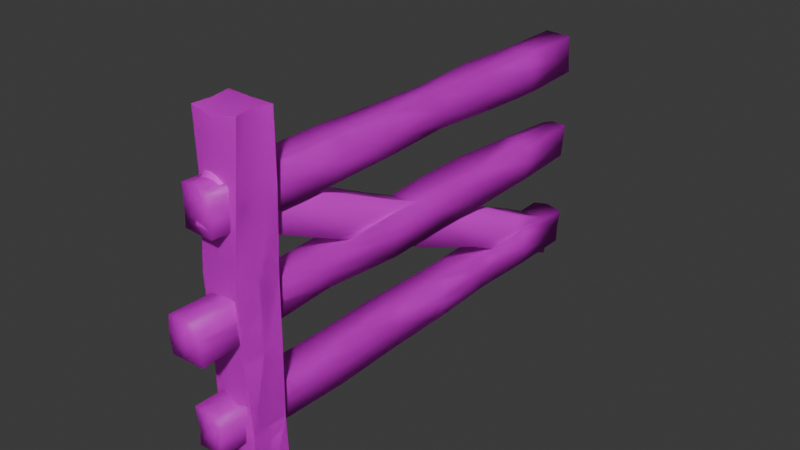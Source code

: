 # Source: cercas.blend  (saved by Blender 5.0.118; exported with 4.5.12 LTS)
import bpy
from mathutils import Matrix  # noqa: F401  (used for matrix-valued properties, if any)

bpy.ops.wm.read_factory_settings(use_empty=True)
scene = bpy.context.scene
scene.name = 'Scene'

# ---- collections
col_collection = bpy.data.collections.new('Collection'); scene.collection.children.link(col_collection)

# ---- images (referenced by path relative to the original .blend; pixels are not part of the script)
import os
ASSET_DIR = os.environ.get("B2B_ASSET_DIR", "")  # directory of the original .blend (textures are referenced by path, not embedded)
HERE = os.path.dirname(os.path.abspath(__file__))  # packed textures are extracted next to this script under _unpacked/

def load_image(name, relpath, width, height, colorspace="sRGB"):
    """Load a texture the original file referenced (path relative to the .blend, or extracted next to this script)."""
    p = next((c for c in (os.path.join(HERE, relpath), os.path.join(ASSET_DIR, relpath)) if relpath and os.path.exists(c)), "")
    if p:
        img = bpy.data.images.load(p, check_existing=True)
        img.name = name
    else:  # same state as the original file: an image datablock whose file is absent (Cycles renders it pink)
        img = bpy.data.images.new(name, width, height)
        img.source = "FILE"
        img.filepath = "//" + (relpath or name)
    img.colorspace_settings.name = colorspace
    return img
img_pinheiro_pixel_art_small__2__png = load_image('pinheiro_pixel_art_small (2).png', 'pinheiro_pixel_art_small (2).png', 1024, 1024, 'sRGB')

# ---- materials (node trees are filled in below, after node groups)
mat_material_001 = bpy.data.materials.new('Material.001')

# ---- material node trees
mat_material_001.use_nodes = True; mat_material_001.node_tree.nodes.clear()
_N = mat_material_001.node_tree.nodes; _L = mat_material_001.node_tree.links
n0 = _N.new('ShaderNodeBsdfPrincipled'); n0.name = 'Principled BSDF'; n0.location = (-200, 100)
n1 = _N.new('ShaderNodeOutputMaterial'); n1.name = 'Material Output'; n1.location = (200, 100)
n2 = _N.new('ShaderNodeTexImage'); n2.name = 'Image Texture'; n2.location = (-490, 80)
n2.image = img_pinheiro_pixel_art_small__2__png
_L.new(n0.outputs[0], n1.inputs[0])
_L.new(n2.outputs[0], n0.inputs[0])
n1.is_active_output = True

# ---- world
world_world = bpy.data.worlds.new('World'); scene.world = world_world
world_world.use_nodes = True; world_world.node_tree.nodes.clear()
_N = world_world.node_tree.nodes; _L = world_world.node_tree.links
n0 = _N.new('ShaderNodeOutputWorld'); n0.name = 'World Output'; n0.location = (200, 100)
n1 = _N.new('ShaderNodeBackground'); n1.name = 'Background'; n1.location = (-200, 100)
n1.inputs[0].default_value = (0.05088, 0.05088, 0.05088, 1.0)
_L.new(n1.outputs[0], n0.inputs[0])
n0.is_active_output = True
world_world.color = (0.05088, 0.05088, 0.05088)
world_world.sun_shadow_jitter_overblur = 0.0

# ---- meshes
me_cube_001 = bpy.data.meshes.new('Cube.001')
me_cube_001.from_pydata([(-0.4888, -5.357, -0.005597), (0.02302, -5.468, 0.0003071), (0.5597, -5.424, -0.03764), (-0.5573, -4.825, -0.02549), (-0.06074, -4.848, -0.058), (0.4434, -4.926, 0.04848), (-0.549, -4.411, -0.08745), (-0.01016, -4.415, -0.01465), (0.5216, -4.444, 0.0468), (-0.5045, -5.35, 1.648), (0.02699, -5.474, 1.643), (0.5112, -5.37, 1.644), (-0.505, -4.894, 1.655), (0.5167, -4.908, 1.658), (-0.5211, -4.382, 1.633), (0.007544, -4.48, 1.585), (0.5086, -4.493, 1.61), (-0.4607, -5.407, 3.347), (-0.05145, -5.368, 3.355), (0.4549, -5.444, 3.344), (-0.4688, -4.87, 3.345), (0.4269, -4.892, 3.248), (-0.5138, -4.43, 3.364), (0.02769, -4.454, 3.29), (0.5811, -4.534, 3.346), (-0.5094, -5.447, 5.029), (0.003106, -5.444, 5.022), (0.4361, -5.478, 5.073), (-0.5147, -4.966, 5.035), (0.5484, -4.997, 4.991), (-0.5039, -4.498, 4.996), (-0.04397, -4.555, 4.983), (0.5463, -4.487, 4.916), (-0.442, -5.377, 6.735), (-0.007278, -5.457, 6.667), (0.5167, -5.404, 6.719), (-0.4966, -4.971, 6.665), (0.4428, -4.98, 6.654), (-0.5088, -4.535, 6.628), (-0.0001602, -4.497, 6.657), (0.5701, -4.429, 6.716), (-0.5024, -5.368, 8.373), (0.03685, -5.412, 8.291), (0.5792, -5.312, 8.39), (-0.4309, -4.942, 8.398), (0.03816, -4.905, 8.396), (0.4444, -4.862, 8.346), (-0.5469, -4.45, 8.385), (0.0007371, -4.423, 8.351), (0.5795, -4.431, 8.357), (-0.3283, 5.853, 6.107), (-0.04857, 5.782, 6.036), (0.3492, 5.87, 6.134), (-0.4053, 5.853, 6.599), (0.0524, 5.842, 6.566), (0.3496, 5.817, 6.5), (-0.3674, 5.891, 7.045), (-0.05349, 5.877, 7.037), (0.3189, 5.82, 7.043), (-0.3516, 4.183, 6.134), (-0.0009963, 4.18, 6.112), (0.3925, 4.199, 6.08), (-0.3381, 4.172, 6.58), (0.3413, 4.177, 6.595), (-0.3505, 4.188, 7.039), (-0.02716, 4.186, 7.059), (0.2927, 4.17, 7.056), (-0.3594, 2.508, 6.129), (0.02647, 2.507, 6.165), (0.3428, 2.512, 6.11), (-0.3824, 2.554, 6.6), (0.3385, 2.494, 6.577), (-0.3463, 2.483, 7.092), (-0.01919, 2.499, 7.044), (0.3283, 2.473, 7.043), (-0.3367, 0.8422, 6.109), (0.05928, 0.7345, 6.112), (0.2641, 0.7927, 6.17), (-0.3194, 0.8241, 6.56), (0.3467, 0.8404, 6.593), (-0.3505, 0.8308, 7.006), (-0.0002699, 0.806, 7.088), (0.3443, 0.8052, 7.06), (-0.3535, -0.8167, 6.143), (-0.002617, -0.8435, 6.084), (0.3679, -0.7991, 6.163), (-0.3228, -0.874, 6.584), (0.3194, -0.857, 6.551), (-0.4005, -0.8257, 7.009), (-0.001138, -0.847, 7.062), (0.3422, -0.8327, 7.068), (-0.3043, -2.491, 6.151), (-0.0207, -2.478, 6.109), (0.3829, -2.62, 6.138), (-0.4206, -2.55, 6.551), (0.376, -2.571, 6.507), (-0.3401, -2.559, 7.096), (-0.03286, -2.479, 7.064), (0.2796, -2.585, 7.081), (-0.3716, -4.104, 6.125), (0.004715, -4.186, 6.123), (0.3644, -4.2, 6.116), (-0.3431, -4.182, 6.583), (0.3464, -4.176, 6.592), (-0.3616, -4.162, 7.061), (0.01041, -4.214, 7.075), (0.2401, -4.164, 7.031), (-0.3703, -5.854, 6.165), (0.008127, -5.84, 6.129), (0.3263, -5.858, 6.132), (-0.3472, -5.857, 6.586), (0.1117, -5.848, 6.589), (0.369, -5.858, 6.621), (-0.4007, -5.826, 7.063), (0.01259, -5.831, 7.114), (0.3702, -5.922, 7.059), (-0.2995, 5.853, 3.74), (-0.01652, 5.859, 3.702), (0.2892, 5.868, 3.847), (-0.3491, 5.894, 4.202), (-0.009827, 5.853, 4.229), (0.3376, 5.834, 4.216), (-0.2656, 5.823, 4.64), (-0.02705, 5.897, 4.703), (0.359, 5.851, 4.706), (-0.441, 4.224, 3.772), (0.01765, 4.149, 3.817), (0.3465, 4.173, 3.797), (-0.3391, 4.191, 4.227), (0.3533, 4.097, 4.241), (-0.3503, 4.174, 4.702), (-0.05378, 4.21, 4.746), (0.3399, 4.164, 4.688), (-0.3332, 2.525, 3.751), (-0.01898, 2.44, 3.796), (0.3555, 2.532, 3.771), (-0.3539, 2.499, 4.285), (0.3195, 2.576, 4.319), (-0.4269, 2.449, 4.76), (0.09215, 2.567, 4.672), (0.3416, 2.532, 4.705), (-0.3912, 0.8503, 3.788), (0.07156, 0.8353, 3.843), (0.3444, 0.8327, 3.76), (-0.3624, 0.8246, 4.238), (0.3279, 0.8005, 4.278), (-0.4046, 0.921, 4.759), (0.04438, 0.9031, 4.674), (0.3164, 0.8414, 4.698), (-0.3528, -0.8939, 3.759), (-1.251e-05, -0.8844, 3.76), (0.3557, -0.8453, 3.708), (-0.3493, -0.8888, 4.23), (0.3345, -0.8305, 4.146), (-0.2585, -0.9309, 4.749), (0.03084, -0.7818, 4.659), (0.3464, -0.7942, 4.763), (-0.3881, -2.812, 3.856), (-0.002473, -2.743, 3.673), (0.2383, -2.792, 3.781), (-0.3706, -2.774, 4.169), (0.3488, -2.759, 4.227), (-0.3473, -2.78, 4.662), (0.01388, -2.81, 4.705), (0.3723, -2.868, 4.664), (-0.3812, -4.597, 3.746), (0.005484, -4.647, 3.775), (0.3716, -4.642, 3.791), (-0.3749, -4.656, 4.233), (0.3728, -4.617, 4.258), (-0.2698, -4.61, 4.655), (0.01823, -4.631, 4.703), (0.3451, -4.661, 4.705), (-0.3537, -6.44, 3.761), (0.02587, -6.457, 3.792), (0.4197, -6.406, 3.74), (-0.3517, -6.489, 4.279), (0.002721, -6.502, 4.24), (0.3349, -6.408, 4.263), (-0.3547, -6.447, 4.634), (0.01352, -6.485, 4.674), (0.3312, -6.484, 4.697), (-0.3018, 5.767, 1.424), (-0.01628, 5.807, 1.4), (0.3367, 5.847, 1.388), (-0.3171, 5.78, 1.84), (-0.0619, 5.874, 1.922), (0.3508, 5.847, 1.881), (-0.3838, 5.814, 2.309), (-0.05083, 5.931, 2.325), (0.3878, 5.896, 2.259), (-0.3253, 4.114, 1.323), (0.007418, 4.23, 1.322), (0.349, 4.179, 1.399), (-0.3486, 4.181, 1.869), (0.3777, 4.261, 1.821), (-0.3313, 4.169, 2.329), (-0.01233, 4.18, 2.318), (0.3263, 4.204, 2.365), (-0.3402, 2.495, 1.399), (-0.005803, 2.507, 1.389), (0.3165, 2.532, 1.427), (-0.4229, 2.524, 1.795), (0.3486, 2.538, 1.878), (-0.3396, 2.507, 2.355), (0.04438, 2.49, 2.283), (0.4427, 2.444, 2.328), (-0.3519, 0.8762, 1.413), (-0.001625, 0.835, 1.394), (0.352, 0.8259, 1.388), (-0.3519, 0.8345, 1.872), (0.4351, 0.8835, 1.817), (-0.3468, 0.8336, 2.34), (0.00409, 0.8514, 2.329), (0.3328, 0.8338, 2.384), (-0.3889, -0.9082, 1.394), (0.005955, -0.7583, 1.438), (0.3438, -0.9479, 1.381), (-0.3544, -0.8665, 1.899), (0.3149, -0.7799, 1.923), (-0.4255, -0.8874, 2.325), (-0.000184, -0.8567, 2.343), (0.3095, -0.832, 2.346), (-0.4189, -2.603, 1.333), (-0.03904, -2.634, 1.452), (0.3906, -2.649, 1.382), (-0.3506, -2.595, 1.87), (0.3248, -2.595, 1.881), (-0.3535, -2.568, 2.35), (0.041, -2.546, 2.322), (0.3107, -2.585, 2.355), (-0.3093, -4.433, 1.415), (0.01043, -4.464, 1.443), (0.3407, -4.369, 1.395), (-0.3534, -4.338, 1.869), (0.3447, -4.359, 1.853), (-0.3161, -4.315, 2.4), (0.01799, -4.436, 2.282), (0.3855, -4.346, 2.357), (-0.331, -6.047, 1.419), (0.07219, -6.077, 1.485), (0.2889, -6.053, 1.413), (-0.2755, -6.055, 1.878), (0.04865, -6.093, 1.899), (0.3146, -6.062, 1.805), (-0.357, -6.069, 2.353), (2.316e-05, -6.072, 2.343), (0.4436, -6.106, 2.322)], [], [(0, 3, 4, 1), (1, 4, 5, 2), (3, 6, 7, 4), (4, 7, 8, 5), (0, 1, 10, 9), (1, 2, 11, 10), (9, 10, 18, 17), (10, 11, 19, 18), (17, 18, 26, 25), (18, 19, 27, 26), (25, 26, 34, 33), (26, 27, 35, 34), (33, 34, 42, 41), (34, 35, 43, 42), (41, 42, 45, 44), (42, 43, 46, 45), (44, 45, 48, 47), (45, 46, 49, 48), (6, 14, 15, 7), (7, 15, 16, 8), (14, 22, 23, 15), (15, 23, 24, 16), (22, 30, 31, 23), (23, 31, 32, 24), (30, 38, 39, 31), (31, 39, 40, 32), (38, 47, 48, 39), (39, 48, 49, 40), (0, 9, 12, 3), (3, 12, 14, 6), (9, 17, 20, 12), (12, 20, 22, 14), (17, 25, 28, 20), (20, 28, 30, 22), (25, 33, 36, 28), (28, 36, 38, 30), (33, 41, 44, 36), (36, 44, 47, 38), (2, 5, 13, 11), (5, 8, 16, 13), (11, 13, 21, 19), (13, 16, 24, 21), (19, 21, 29, 27), (21, 24, 32, 29), (27, 29, 37, 35), (29, 32, 40, 37), (35, 37, 46, 43), (37, 40, 49, 46), (50, 53, 54, 51), (51, 54, 55, 52), (53, 56, 57, 54), (54, 57, 58, 55), (50, 51, 60, 59), (51, 52, 61, 60), (59, 60, 68, 67), (60, 61, 69, 68), (67, 68, 76, 75), (68, 69, 77, 76), (75, 76, 84, 83), (76, 77, 85, 84), (83, 84, 92, 91), (84, 85, 93, 92), (91, 92, 100, 99), (92, 93, 101, 100), (99, 100, 108, 107), (100, 101, 109, 108), (107, 108, 111, 110), (108, 109, 112, 111), (110, 111, 114, 113), (111, 112, 115, 114), (56, 64, 65, 57), (57, 65, 66, 58), (64, 72, 73, 65), (65, 73, 74, 66), (72, 80, 81, 73), (73, 81, 82, 74), (80, 88, 89, 81), (81, 89, 90, 82), (88, 96, 97, 89), (89, 97, 98, 90), (96, 104, 105, 97), (97, 105, 106, 98), (104, 113, 114, 105), (105, 114, 115, 106), (50, 59, 62, 53), (53, 62, 64, 56), (59, 67, 70, 62), (62, 70, 72, 64), (67, 75, 78, 70), (70, 78, 80, 72), (75, 83, 86, 78), (78, 86, 88, 80), (83, 91, 94, 86), (86, 94, 96, 88), (91, 99, 102, 94), (94, 102, 104, 96), (99, 107, 110, 102), (102, 110, 113, 104), (52, 55, 63, 61), (55, 58, 66, 63), (61, 63, 71, 69), (63, 66, 74, 71), (69, 71, 79, 77), (71, 74, 82, 79), (77, 79, 87, 85), (79, 82, 90, 87), (85, 87, 95, 93), (87, 90, 98, 95), (93, 95, 103, 101), (95, 98, 106, 103), (101, 103, 112, 109), (103, 106, 115, 112), (116, 119, 120, 117), (117, 120, 121, 118), (119, 122, 123, 120), (120, 123, 124, 121), (116, 117, 126, 125), (117, 118, 127, 126), (125, 126, 134, 133), (126, 127, 135, 134), (133, 134, 142, 141), (134, 135, 143, 142), (141, 142, 150, 149), (142, 143, 151, 150), (149, 150, 158, 157), (150, 151, 159, 158), (157, 158, 166, 165), (158, 159, 167, 166), (165, 166, 174, 173), (166, 167, 175, 174), (173, 174, 177, 176), (174, 175, 178, 177), (176, 177, 180, 179), (177, 178, 181, 180), (122, 130, 131, 123), (123, 131, 132, 124), (130, 138, 139, 131), (131, 139, 140, 132), (138, 146, 147, 139), (139, 147, 148, 140), (146, 154, 155, 147), (147, 155, 156, 148), (154, 162, 163, 155), (155, 163, 164, 156), (162, 170, 171, 163), (163, 171, 172, 164), (170, 179, 180, 171), (171, 180, 181, 172), (116, 125, 128, 119), (119, 128, 130, 122), (125, 133, 136, 128), (128, 136, 138, 130), (133, 141, 144, 136), (136, 144, 146, 138), (141, 149, 152, 144), (144, 152, 154, 146), (149, 157, 160, 152), (152, 160, 162, 154), (157, 165, 168, 160), (160, 168, 170, 162), (165, 173, 176, 168), (168, 176, 179, 170), (118, 121, 129, 127), (121, 124, 132, 129), (127, 129, 137, 135), (129, 132, 140, 137), (135, 137, 145, 143), (137, 140, 148, 145), (143, 145, 153, 151), (145, 148, 156, 153), (151, 153, 161, 159), (153, 156, 164, 161), (159, 161, 169, 167), (161, 164, 172, 169), (167, 169, 178, 175), (169, 172, 181, 178), (182, 185, 186, 183), (183, 186, 187, 184), (185, 188, 189, 186), (186, 189, 190, 187), (182, 183, 192, 191), (183, 184, 193, 192), (191, 192, 200, 199), (192, 193, 201, 200), (199, 200, 208, 207), (200, 201, 209, 208), (207, 208, 216, 215), (208, 209, 217, 216), (215, 216, 224, 223), (216, 217, 225, 224), (223, 224, 232, 231), (224, 225, 233, 232), (231, 232, 240, 239), (232, 233, 241, 240), (239, 240, 243, 242), (240, 241, 244, 243), (242, 243, 246, 245), (243, 244, 247, 246), (188, 196, 197, 189), (189, 197, 198, 190), (196, 204, 205, 197), (197, 205, 206, 198), (204, 212, 213, 205), (205, 213, 214, 206), (212, 220, 221, 213), (213, 221, 222, 214), (220, 228, 229, 221), (221, 229, 230, 222), (228, 236, 237, 229), (229, 237, 238, 230), (236, 245, 246, 237), (237, 246, 247, 238), (182, 191, 194, 185), (185, 194, 196, 188), (191, 199, 202, 194), (194, 202, 204, 196), (199, 207, 210, 202), (202, 210, 212, 204), (207, 215, 218, 210), (210, 218, 220, 212), (215, 223, 226, 218), (218, 226, 228, 220), (223, 231, 234, 226), (226, 234, 236, 228), (231, 239, 242, 234), (234, 242, 245, 236), (184, 187, 195, 193), (187, 190, 198, 195), (193, 195, 203, 201), (195, 198, 206, 203), (201, 203, 211, 209), (203, 206, 214, 211), (209, 211, 219, 217), (211, 214, 222, 219), (217, 219, 227, 225), (219, 222, 230, 227), (225, 227, 235, 233), (227, 230, 238, 235), (233, 235, 244, 241), (235, 238, 247, 244)])
me_cube_001.polygons.foreach_set('use_smooth', [True] * 240)
_k = set([(0, 1), (0, 3), (0, 9), (1, 2), (2, 5), (2, 11), (3, 6), (5, 8), (6, 7), (6, 14), (7, 8), (8, 16), (9, 17), (11, 19), (14, 22), (16, 24), (17, 25), (19, 27), (22, 30), (24, 32), (25, 33), (27, 35), (30, 38), (32, 40), (33, 41), (35, 43), (38, 47), (40, 49), (41, 42), (41, 44), (42, 43), (43, 46), (44, 47), (46, 49), (47, 48), (48, 49)])
me_cube_001.attributes.new('sharp_edge', 'BOOLEAN', 'EDGE').data.foreach_set('value', [ (min(e.vertices), max(e.vertices)) in _k for e in me_cube_001.edges])
_uv = me_cube_001.uv_layers.new(name='UVMap')
_uv.uv.foreach_set('vector', [0.4391, 0.4212, 0.4305, 0.5197, 0.4922, 0.5154, 0.5026, 0.4007, 0.5026, 0.4007, 0.4922, 0.5154, 0.5547, 0.5009, 0.5691, 0.4088, 0.4305, 0.5197, 0.4316, 0.5963, 0.4984, 0.5955, 0.4922, 0.5154, 0.4922, 0.5154, 0.4984, 0.5955, 0.5644, 0.5902, 0.5547, 0.5009, 0.4391, -0.2722, 0.5026, -0.2711, 0.5031, 0.0329, 0.4371, 0.03391, 0.5026, -0.2711, 0.5691, -0.2782, 0.5631, 0.03317, 0.5031, 0.0329, 0.4371, 0.03391, 0.5031, 0.0329, 0.4933, 0.3498, 0.4425, 0.3483, 0.5031, 0.0329, 0.5631, 0.03317, 0.5561, 0.3477, 0.4933, 0.3498, 0.4425, 0.3483, 0.4933, 0.3498, 0.5001, 0.6583, 0.4365, 0.6596, 0.4933, 0.3498, 0.5561, 0.3477, 0.5538, 0.6677, 0.5001, 0.6583, 0.4365, 0.6596, 0.5001, 0.6583, 0.4988, 0.9629, 0.4449, 0.9754, 0.5001, 0.6583, 0.5538, 0.6677, 0.5638, 0.9724, 0.4988, 0.9629, 0.4449, 0.9754, 0.4988, 0.9629, 0.5043, 1.263, 0.4374, 1.279, 0.4988, 0.9629, 0.5638, 0.9724, 0.5716, 1.282, 0.5043, 1.263, 0.4374, 0.4192, 0.5043, 0.411, 0.5044, 0.5049, 0.4462, 0.4979, 0.5043, 0.411, 0.5716, 0.4296, 0.5548, 0.5128, 0.5044, 0.5049, 0.4462, 0.4979, 0.5044, 0.5049, 0.4998, 0.594, 0.4318, 0.589, 0.5044, 0.5049, 0.5548, 0.5128, 0.5716, 0.5926, 0.4998, 0.594, 0.4316, -0.2874, 0.435, 0.03102, 0.5006, 0.0221, 0.4984, -0.2739, 0.4984, -0.2739, 0.5006, 0.0221, 0.5628, 0.02672, 0.5644, -0.2625, 0.435, 0.03102, 0.4359, 0.3514, 0.5031, 0.3378, 0.5006, 0.0221, 0.5006, 0.0221, 0.5031, 0.3378, 0.5718, 0.3481, 0.5628, 0.02672, 0.4359, 0.3514, 0.4372, 0.6535, 0.4942, 0.6511, 0.5031, 0.3378, 0.5031, 0.3378, 0.4942, 0.6511, 0.5675, 0.6387, 0.5718, 0.3481, 0.4372, 0.6535, 0.4366, 0.9556, 0.4997, 0.961, 0.4942, 0.6511, 0.4942, 0.6511, 0.4997, 0.961, 0.5704, 0.9719, 0.5675, 0.6387, 0.4366, 0.9556, 0.4318, 1.281, 0.4998, 1.274, 0.4997, 0.961, 0.4997, 0.961, 0.4998, 1.274, 0.5716, 1.276, 0.5704, 0.9719, 0.4472, -0.2722, 0.4481, 0.03391, 0.5046, 0.03514, 0.5132, -0.2759, 0.5132, -0.2759, 0.5046, 0.03514, 0.5682, 0.03102, 0.5646, -0.2874, 0.4481, 0.03391, 0.441, 0.3483, 0.5076, 0.3479, 0.5046, 0.03514, 0.5046, 0.03514, 0.5076, 0.3479, 0.5622, 0.3514, 0.5682, 0.03102, 0.441, 0.3483, 0.436, 0.6596, 0.4957, 0.6608, 0.5076, 0.3479, 0.5076, 0.3479, 0.4957, 0.6608, 0.5537, 0.6535, 0.5622, 0.3514, 0.436, 0.6596, 0.4447, 0.9754, 0.4951, 0.9624, 0.4957, 0.6608, 0.4957, 0.6608, 0.4951, 0.9624, 0.5491, 0.9556, 0.5537, 0.6535, 0.4447, 0.9754, 0.4458, 1.279, 0.4986, 1.283, 0.4951, 0.9624, 0.4951, 0.9624, 0.4986, 1.283, 0.5597, 1.281, 0.5491, 0.9556, 0.4388, -0.2782, 0.5006, -0.2622, 0.5028, 0.03574, 0.4455, 0.03317, 0.5006, -0.2622, 0.5605, -0.2625, 0.5543, 0.02672, 0.5028, 0.03574, 0.4455, 0.03317, 0.5028, 0.03574, 0.5048, 0.33, 0.4364, 0.3477, 0.5028, 0.03574, 0.5543, 0.02672, 0.5492, 0.3481, 0.5048, 0.33, 0.4364, 0.3477, 0.5048, 0.33, 0.4918, 0.6526, 0.4322, 0.6677, 0.5048, 0.33, 0.5492, 0.3481, 0.5551, 0.6387, 0.4918, 0.6526, 0.4322, 0.6677, 0.4918, 0.6526, 0.4939, 0.9603, 0.4413, 0.9724, 0.4918, 0.6526, 0.5551, 0.6387, 0.5623, 0.9719, 0.4939, 0.9603, 0.4413, 0.9724, 0.4939, 0.9603, 0.5086, 1.273, 0.4528, 1.282, 0.4939, 0.9603, 0.5623, 0.9719, 0.5621, 1.276, 0.5086, 1.273, 0.4595, 0.8474, 0.4499, 0.9386, 0.5067, 0.9324, 0.4942, 0.8343, 0.4942, 0.8343, 0.5067, 0.9324, 0.5436, 0.9203, 0.5436, 0.8525, 0.4499, 0.9386, 0.4546, 1.021, 0.4936, 1.02, 0.5067, 0.9324, 0.5067, 0.9324, 0.4936, 1.02, 0.5398, 1.021, 0.5436, 0.9203, 0.4595, -0.5983, 0.4942, -0.5851, 0.5001, -0.2886, 0.4566, -0.2891, 0.4942, -0.5851, 0.5436, -0.6014, 0.5489, -0.2921, 0.5001, -0.2886, 0.4566, -0.2891, 0.5001, -0.2886, 0.5035, 0.02114, 0.4556, 0.02085, 0.5001, -0.2886, 0.5489, -0.2921, 0.5428, 0.02013, 0.5035, 0.02114, 0.4556, 0.02085, 0.5035, 0.02114, 0.5076, 0.3492, 0.4584, 0.3292, 0.5035, 0.02114, 0.5428, 0.02013, 0.533, 0.3384, 0.5076, 0.3492, 0.4584, 0.3292, 0.5076, 0.3492, 0.4999, 0.6412, 0.4564, 0.6363, 0.5076, 0.3492, 0.533, 0.3384, 0.5459, 0.633, 0.4999, 0.6412, 0.4564, 0.6363, 0.4999, 0.6412, 0.4977, 0.9437, 0.4625, 0.9462, 0.4999, 0.6412, 0.5459, 0.633, 0.5477, 0.9701, 0.4977, 0.9437, 0.4625, 0.9462, 0.4977, 0.9437, 0.5008, 1.26, 0.4541, 1.245, 0.4977, 0.9437, 0.5477, 0.9701, 0.5454, 1.263, 0.5008, 1.26, 0.4541, 1.245, 0.5008, 1.26, 0.5012, 1.566, 0.4543, 1.569, 0.5008, 1.26, 0.5454, 1.263, 0.5407, 1.569, 0.5012, 1.566, 0.4543, 0.8582, 0.5012, 0.8516, 0.5141, 0.9367, 0.4571, 0.9362, 0.5012, 0.8516, 0.5407, 0.8522, 0.546, 0.9426, 0.5141, 0.9367, 0.4571, 0.9362, 0.5141, 0.9367, 0.5018, 1.034, 0.4505, 1.024, 0.5141, 0.9367, 0.546, 0.9426, 0.5462, 1.024, 0.5018, 1.034, 0.4546, -0.6052, 0.4567, -0.2901, 0.4969, -0.2896, 0.4936, -0.6026, 0.4936, -0.6026, 0.4969, -0.2896, 0.5365, -0.2867, 0.5398, -0.5921, 0.4567, -0.2901, 0.4573, 0.0256, 0.4978, 0.02262, 0.4969, -0.2896, 0.4969, -0.2896, 0.4978, 0.02262, 0.541, 0.02746, 0.5365, -0.2867, 0.4573, 0.0256, 0.4567, 0.3313, 0.5002, 0.3359, 0.4978, 0.02262, 0.4978, 0.02262, 0.5002, 0.3359, 0.5429, 0.3361, 0.541, 0.02746, 0.4567, 0.3313, 0.4505, 0.6379, 0.5001, 0.6419, 0.5002, 0.3359, 0.5002, 0.3359, 0.5001, 0.6419, 0.5427, 0.6392, 0.5429, 0.3361, 0.4505, 0.6379, 0.458, 0.9588, 0.4961, 0.944, 0.5001, 0.6419, 0.5001, 0.6419, 0.4961, 0.944, 0.5349, 0.9635, 0.5427, 0.6392, 0.458, 0.9588, 0.4554, 1.255, 0.5015, 1.265, 0.4961, 0.944, 0.4961, 0.944, 0.5015, 1.265, 0.53, 1.256, 0.5349, 0.9635, 0.4554, 1.255, 0.4505, 1.563, 0.5018, 1.564, 0.5015, 1.265, 0.5015, 1.265, 0.5018, 1.564, 0.5462, 1.581, 0.53, 1.256, 0.7329, -0.5983, 0.7363, -0.2891, 0.7916, -0.2871, 0.794, -0.5982, 0.794, -0.5982, 0.7916, -0.2871, 0.8486, -0.2901, 0.8493, -0.6052, 0.7363, -0.2891, 0.7357, 0.02085, 0.7942, 0.0124, 0.7916, -0.2871, 0.7916, -0.2871, 0.7942, 0.0124, 0.8552, 0.0256, 0.8486, -0.2901, 0.7357, 0.02085, 0.7332, 0.3292, 0.7892, 0.3326, 0.7942, 0.0124, 0.7942, 0.0124, 0.7892, 0.3326, 0.8445, 0.3313, 0.8552, 0.0256, 0.7332, 0.3292, 0.7375, 0.6363, 0.7921, 0.6469, 0.7892, 0.3326, 0.7892, 0.3326, 0.7921, 0.6469, 0.8449, 0.6379, 0.8445, 0.3313, 0.7375, 0.6363, 0.7384, 0.9462, 0.7881, 0.9571, 0.7921, 0.6469, 0.7921, 0.6469, 0.7881, 0.9571, 0.8556, 0.9588, 0.8449, 0.6379, 0.7384, 0.9462, 0.7352, 1.245, 0.7921, 1.259, 0.7881, 0.9571, 0.7881, 0.9571, 0.7921, 1.259, 0.8513, 1.255, 0.8556, 0.9588, 0.7352, 1.245, 0.7402, 1.569, 0.7924, 1.569, 0.7921, 1.259, 0.7921, 1.259, 0.7924, 1.569, 0.8516, 1.563, 0.8513, 1.255, 0.7363, -0.6014, 0.7817, -0.5915, 0.7935, -0.2881, 0.7296, -0.2921, 0.7817, -0.5915, 0.8491, -0.5921, 0.8507, -0.2867, 0.7935, -0.2881, 0.7296, -0.2921, 0.7935, -0.2881, 0.7913, 0.02345, 0.7333, 0.02013, 0.7935, -0.2881, 0.8507, -0.2867, 0.849, 0.02746, 0.7913, 0.02345, 0.7333, 0.02013, 0.7913, 0.02345, 0.7933, 0.3296, 0.7407, 0.3384, 0.7913, 0.02345, 0.849, 0.02746, 0.8512, 0.3361, 0.7933, 0.3296, 0.7407, 0.3384, 0.7933, 0.3296, 0.788, 0.6437, 0.7399, 0.633, 0.7933, 0.3296, 0.8512, 0.3361, 0.8522, 0.6392, 0.788, 0.6437, 0.7399, 0.633, 0.788, 0.6437, 0.7826, 0.961, 0.7368, 0.9701, 0.788, 0.6437, 0.8522, 0.6392, 0.8538, 0.9635, 0.7826, 0.961, 0.7368, 0.9701, 0.7826, 0.961, 0.7931, 1.258, 0.7341, 1.263, 0.7826, 0.961, 0.8538, 0.9635, 0.8476, 1.256, 0.7931, 1.258, 0.7341, 1.263, 0.7931, 1.258, 0.7967, 1.569, 0.7361, 1.569, 0.7931, 1.258, 0.8476, 1.256, 0.851, 1.581, 0.7967, 1.569, 0.4631, 0.4094, 0.4569, 0.4948, 0.499, 0.4998, 0.4982, 0.4023, 0.4982, 0.4023, 0.499, 0.4998, 0.5421, 0.4975, 0.5361, 0.4292, 0.4569, 0.4948, 0.4673, 0.5759, 0.4969, 0.5876, 0.499, 0.4998, 0.499, 0.4998, 0.4969, 0.5876, 0.5448, 0.5882, 0.5421, 0.4975, 0.4631, -0.5981, 0.4982, -0.5993, 0.5024, -0.2828, 0.4455, -0.2968, 0.4982, -0.5993, 0.5361, -0.601, 0.5432, -0.2873, 0.5024, -0.2828, 0.4455, -0.2968, 0.5024, -0.2828, 0.4979, 0.03345, 0.4589, 0.01779, 0.5024, -0.2828, 0.5432, -0.2873, 0.5443, 0.01647, 0.4979, 0.03345, 0.4589, 0.01779, 0.4979, 0.03345, 0.5091, 0.3305, 0.4517, 0.3277, 0.4979, 0.03345, 0.5443, 0.01647, 0.543, 0.331, 0.5091, 0.3305, 0.4517, 0.3277, 0.5091, 0.3305, 0.5002, 0.6488, 0.4565, 0.6506, 0.5091, 0.3305, 0.543, 0.331, 0.5444, 0.6416, 0.5002, 0.6488, 0.4565, 0.6506, 0.5002, 0.6488, 0.4999, 0.9929, 0.4521, 1.006, 0.5002, 0.6488, 0.5444, 0.6416, 0.5298, 1.002, 0.4999, 0.9929, 0.4521, 1.006, 0.4999, 0.9929, 0.5009, 1.345, 0.4529, 1.336, 0.4999, 0.9929, 0.5298, 1.002, 0.5463, 1.344, 0.5009, 1.345, 0.4529, 1.336, 0.5009, 1.345, 0.5034, 1.68, 0.4563, 1.677, 0.5009, 1.345, 0.5463, 1.344, 0.5523, 1.671, 0.5034, 1.68, 0.4563, 0.4132, 0.5034, 0.419, 0.5006, 0.502, 0.4566, 0.5091, 0.5034, 0.419, 0.5523, 0.4094, 0.5418, 0.5062, 0.5006, 0.502, 0.4566, 0.5091, 0.5006, 0.502, 0.5019, 0.5823, 0.4562, 0.5748, 0.5006, 0.502, 0.5418, 0.5062, 0.5413, 0.5865, 0.5019, 0.5823, 0.4673, -0.5927, 0.4568, -0.2875, 0.4936, -0.2941, 0.4969, -0.6064, 0.4969, -0.6064, 0.4936, -0.2941, 0.5424, -0.2857, 0.5448, -0.5978, 0.4568, -0.2875, 0.4473, 0.03192, 0.5117, 0.01002, 0.4936, -0.2941, 0.4936, -0.2941, 0.5117, 0.01002, 0.5426, 0.01646, 0.5424, -0.2857, 0.4473, 0.03192, 0.45, 0.3147, 0.5057, 0.318, 0.5117, 0.01002, 0.5117, 0.01002, 0.5057, 0.318, 0.5395, 0.3294, 0.5426, 0.01646, 0.45, 0.3147, 0.4682, 0.6574, 0.5041, 0.6298, 0.5057, 0.318, 0.5057, 0.318, 0.5041, 0.6298, 0.5432, 0.6321, 0.5395, 0.3294, 0.4682, 0.6574, 0.4571, 0.9997, 0.5019, 1.005, 0.5041, 0.6298, 0.5041, 0.6298, 0.5019, 1.005, 0.5464, 1.016, 0.5432, 0.6321, 0.4571, 0.9997, 0.4667, 1.338, 0.5025, 1.342, 0.5019, 1.005, 0.5019, 1.005, 0.5025, 1.342, 0.543, 1.348, 0.5464, 1.016, 0.4667, 1.338, 0.4562, 1.678, 0.5019, 1.685, 0.5025, 1.342, 0.5025, 1.342, 0.5019, 1.685, 0.5413, 1.685, 0.543, 1.348, 0.4393, -0.5981, 0.4432, -0.2968, 0.4997, -0.2906, 0.4965, -0.6058, 0.4965, -0.6058, 0.4997, -0.2906, 0.5586, -0.2875, 0.5509, -0.5927, 0.4432, -0.2968, 0.4406, 0.01779, 0.5069, 0.02255, 0.4997, -0.2906, 0.4997, -0.2906, 0.5069, 0.02255, 0.5658, 0.03192, 0.5586, -0.2875, 0.4406, 0.01779, 0.4452, 0.3277, 0.5011, 0.3325, 0.5069, 0.02255, 0.5069, 0.02255, 0.5011, 0.3325, 0.5656, 0.3147, 0.5658, 0.03192, 0.4452, 0.3277, 0.4415, 0.6506, 0.5001, 0.6496, 0.5011, 0.3325, 0.5011, 0.3325, 0.5001, 0.6496, 0.5644, 0.6574, 0.5656, 0.3147, 0.4415, 0.6506, 0.4536, 1.006, 0.4925, 0.9985, 0.5001, 0.6496, 0.5001, 0.6496, 0.4925, 0.9985, 0.5536, 0.9997, 0.5644, 0.6574, 0.4536, 1.006, 0.4399, 1.336, 0.5004, 1.347, 0.4925, 0.9985, 0.4925, 0.9985, 0.5004, 1.347, 0.5528, 1.338, 0.5536, 0.9997, 0.4399, 1.336, 0.4418, 1.677, 0.5061, 1.686, 0.5004, 1.347, 0.5004, 1.347, 0.5061, 1.686, 0.5502, 1.678, 0.5528, 1.338, 0.4526, -0.601, 0.4983, -0.5948, 0.5014, -0.2732, 0.4463, -0.2873, 0.4983, -0.5948, 0.5591, -0.5978, 0.5569, -0.2857, 0.5014, -0.2732, 0.4463, -0.2873, 0.5014, -0.2732, 0.5111, 0.008293, 0.443, 0.01647, 0.5014, -0.2732, 0.5569, -0.2857, 0.5589, 0.01646, 0.5111, 0.008293, 0.443, 0.01647, 0.5111, 0.008293, 0.506, 0.3369, 0.4418, 0.331, 0.5111, 0.008293, 0.5589, 0.01646, 0.5581, 0.3294, 0.506, 0.3369, 0.4418, 0.331, 0.506, 0.3369, 0.4896, 0.6388, 0.4353, 0.6416, 0.506, 0.3369, 0.5581, 0.3294, 0.5661, 0.6321, 0.4896, 0.6388, 0.4353, 0.6416, 0.4896, 0.6388, 0.4997, 0.9957, 0.4444, 1.002, 0.4896, 0.6388, 0.5661, 0.6321, 0.5539, 1.016, 0.4997, 0.9957, 0.4444, 1.002, 0.4997, 0.9957, 0.5035, 1.34, 0.4456, 1.344, 0.4997, 0.9957, 0.5539, 1.016, 0.559, 1.348, 0.5035, 1.34, 0.4456, 1.344, 0.5035, 1.34, 0.5042, 1.671, 0.4392, 1.671, 0.5035, 1.34, 0.559, 1.348, 0.558, 1.685, 0.5042, 1.671, 0.4628, -0.01924, 0.4609, 0.05775, 0.4925, 0.07289, 0.4982, -0.0238, 0.4982, -0.0238, 0.4925, 0.07289, 0.5438, 0.06525, 0.542, -0.026, 0.4609, 0.05775, 0.4526, 0.1446, 0.4939, 0.1476, 0.4925, 0.07289, 0.4925, 0.07289, 0.4939, 0.1476, 0.5483, 0.1353, 0.5438, 0.06525, 0.4628, -0.5823, 0.4982, -0.5896, 0.5011, -0.2977, 0.4599, -0.2764, 0.4982, -0.5896, 0.542, -0.5972, 0.5435, -0.2885, 0.5011, -0.2977, 0.4599, -0.2764, 0.5011, -0.2977, 0.4995, 0.02106, 0.458, 0.02339, 0.5011, -0.2977, 0.5435, -0.2885, 0.5395, 0.01639, 0.4995, 0.02106, 0.458, 0.02339, 0.4995, 0.02106, 0.5, 0.3306, 0.4566, 0.3229, 0.4995, 0.02106, 0.5395, 0.01639, 0.5439, 0.3323, 0.5, 0.3306, 0.4566, 0.3229, 0.5, 0.3306, 0.501, 0.6255, 0.452, 0.6532, 0.5, 0.3306, 0.5439, 0.3323, 0.5429, 0.6606, 0.501, 0.6255, 0.452, 0.6532, 0.501, 0.6255, 0.4954, 0.9726, 0.4483, 0.9669, 0.501, 0.6255, 0.5429, 0.6606, 0.5487, 0.9754, 0.4954, 0.9726, 0.4483, 0.9669, 0.4954, 0.9726, 0.5015, 1.311, 0.4618, 1.306, 0.4954, 0.9726, 0.5487, 0.9754, 0.5425, 1.294, 0.5015, 1.311, 0.4618, 1.306, 0.5015, 1.311, 0.5092, 1.61, 0.4592, 1.604, 0.5015, 1.311, 0.5425, 1.294, 0.5361, 1.606, 0.5092, 1.61, 0.4592, -0.02019, 0.5092, -0.008069, 0.5063, 0.06869, 0.466, 0.06483, 0.5092, -0.008069, 0.5361, -0.02127, 0.5393, 0.05115, 0.5063, 0.06869, 0.466, 0.06483, 0.5063, 0.06869, 0.5002, 0.1508, 0.4559, 0.1526, 0.5063, 0.06869, 0.5393, 0.05115, 0.5553, 0.1469, 0.5002, 0.1508, 0.4526, -0.5911, 0.4591, -0.2865, 0.4987, -0.2886, 0.4939, -0.6126, 0.4939, -0.6126, 0.4987, -0.2886, 0.5407, -0.2929, 0.5483, -0.6063, 0.4591, -0.2865, 0.4581, 0.02113, 0.5057, 0.02417, 0.4987, -0.2886, 0.4987, -0.2886, 0.5057, 0.02417, 0.5552, 0.03279, 0.5407, -0.2929, 0.4581, 0.02113, 0.4572, 0.3308, 0.5007, 0.3275, 0.5057, 0.02417, 0.5057, 0.02417, 0.5007, 0.3275, 0.5415, 0.3308, 0.5552, 0.03279, 0.4572, 0.3308, 0.4474, 0.6494, 0.5002, 0.6437, 0.5007, 0.3275, 0.5007, 0.3275, 0.5002, 0.6437, 0.5386, 0.6391, 0.5415, 0.3308, 0.4474, 0.6494, 0.4564, 0.9605, 0.5053, 0.9564, 0.5002, 0.6437, 0.5002, 0.6437, 0.5053, 0.9564, 0.5388, 0.9635, 0.5386, 0.6391, 0.4564, 0.9605, 0.461, 1.284, 0.5025, 1.306, 0.5053, 0.9564, 0.5053, 0.9564, 0.5025, 1.306, 0.5481, 1.289, 0.5388, 0.9635, 0.461, 1.284, 0.4559, 1.608, 0.5002, 1.609, 0.5025, 1.306, 0.5025, 1.306, 0.5002, 1.609, 0.5553, 1.615, 0.5481, 1.289, 0.1519, -0.5823, 0.1393, -0.2764, 0.207, -0.2887, 0.2035, -0.5847, 0.2035, -0.5847, 0.207, -0.2887, 0.2642, -0.2865, 0.2617, -0.5911, 0.1393, -0.2764, 0.1487, 0.02339, 0.198, 0.01797, 0.207, -0.2887, 0.207, -0.2887, 0.198, 0.01797, 0.2674, 0.02113, 0.2642, -0.2865, 0.1487, 0.02339, 0.1505, 0.3229, 0.2075, 0.3307, 0.198, 0.01797, 0.198, 0.01797, 0.2075, 0.3307, 0.2655, 0.3308, 0.2674, 0.02113, 0.1505, 0.3229, 0.1481, 0.6532, 0.2108, 0.6455, 0.2075, 0.3307, 0.2075, 0.3307, 0.2108, 0.6455, 0.2637, 0.6494, 0.2655, 0.3308, 0.1481, 0.6532, 0.1405, 0.9669, 0.2072, 0.9654, 0.2108, 0.6455, 0.2108, 0.6455, 0.2072, 0.9654, 0.2668, 0.9605, 0.2637, 0.6494, 0.1405, 0.9669, 0.1508, 1.306, 0.207, 1.288, 0.2072, 0.9654, 0.2072, 0.9654, 0.207, 1.288, 0.273, 1.284, 0.2668, 0.9605, 0.1508, 1.306, 0.1513, 1.604, 0.2083, 1.606, 0.207, 1.288, 0.207, 1.288, 0.2083, 1.606, 0.2671, 1.608, 0.273, 1.284, 0.1474, -0.5972, 0.2085, -0.5971, 0.2011, -0.3035, 0.1488, -0.2885, 0.2085, -0.5971, 0.2555, -0.6063, 0.2687, -0.2929, 0.2011, -0.3035, 0.1488, -0.2885, 0.2011, -0.3035, 0.2082, 0.01528, 0.1522, 0.01639, 0.2011, -0.3035, 0.2687, -0.2929, 0.2641, 0.03279, 0.2082, 0.01528, 0.1522, 0.01639, 0.2082, 0.01528, 0.2007, 0.3216, 0.1474, 0.3323, 0.2082, 0.01528, 0.2641, 0.03279, 0.271, 0.3308, 0.2007, 0.3216, 0.1474, 0.3323, 0.2007, 0.3216, 0.2137, 0.6295, 0.1466, 0.6606, 0.2007, 0.3216, 0.271, 0.3308, 0.2663, 0.6391, 0.2137, 0.6295, 0.1466, 0.6606, 0.2137, 0.6295, 0.2085, 0.9655, 0.1466, 0.9754, 0.2137, 0.6295, 0.2663, 0.6391, 0.2674, 0.9635, 0.2085, 0.9655, 0.1466, 0.9754, 0.2085, 0.9655, 0.2052, 1.292, 0.1483, 1.294, 0.2085, 0.9655, 0.2674, 0.9635, 0.2676, 1.289, 0.2052, 1.292, 0.1483, 1.294, 0.2052, 1.292, 0.1991, 1.607, 0.1505, 1.606, 0.2052, 1.292, 0.2676, 1.289, 0.2633, 1.615, 0.1991, 1.607])
me_cube_001.materials.append(mat_material_001)
me_cube_001.update()
me_cube_003 = bpy.data.meshes.new('Cube.003')
me_cube_003.from_pydata([(-0.4888, -5.357, -0.005597), (0.02302, -5.468, 0.0003071), (0.5597, -5.424, -0.03764), (-0.5573, -4.825, -0.02549), (-0.06074, -4.848, -0.058), (0.4434, -4.926, 0.04848), (-0.549, -4.411, -0.08745), (-0.01016, -4.415, -0.01465), (0.5216, -4.444, 0.0468), (-0.5045, -5.35, 1.648), (0.02699, -5.474, 1.643), (0.5112, -5.37, 1.644), (-0.505, -4.894, 1.655), (0.5167, -4.908, 1.658), (-0.5211, -4.382, 1.633), (0.007544, -4.48, 1.585), (0.5086, -4.493, 1.61), (-0.4607, -5.407, 3.347), (-0.05145, -5.368, 3.355), (0.4549, -5.444, 3.344), (-0.4688, -4.87, 3.345), (0.4269, -4.892, 3.248), (-0.5138, -4.43, 3.364), (0.02769, -4.454, 3.29), (0.5811, -4.534, 3.346), (-0.5094, -5.447, 5.029), (0.003106, -5.444, 5.022), (0.4361, -5.478, 5.073), (-0.5147, -4.966, 5.035), (0.5484, -4.997, 4.991), (-0.5039, -4.498, 4.996), (-0.04397, -4.555, 4.983), (0.5463, -4.487, 4.916), (-0.442, -5.377, 6.735), (-0.007278, -5.457, 6.667), (0.5167, -5.404, 6.719), (-0.4966, -4.971, 6.665), (0.4428, -4.98, 6.654), (-0.5088, -4.535, 6.628), (-0.0001602, -4.497, 6.657), (0.5701, -4.429, 6.716), (-0.5024, -5.368, 8.373), (0.03685, -5.412, 8.291), (0.5792, -5.312, 8.39), (-0.4309, -4.942, 8.398), (0.03816, -4.905, 8.396), (0.4444, -4.862, 8.346), (-0.5469, -4.45, 8.385), (0.0007371, -4.423, 8.351), (0.5795, -4.431, 8.357), (-0.3283, 5.853, 6.107), (-0.04857, 5.782, 6.036), (0.3492, 5.87, 6.134), (-0.4053, 5.853, 6.599), (0.0524, 5.842, 6.566), (0.3496, 5.817, 6.5), (-0.3674, 5.891, 7.045), (-0.05349, 5.877, 7.037), (0.3189, 5.82, 7.043), (-0.3516, 4.183, 6.134), (-0.0009963, 4.18, 6.112), (0.3925, 4.199, 6.08), (-0.3381, 4.172, 6.58), (0.3413, 4.177, 6.595), (-0.3505, 4.188, 7.039), (-0.02716, 4.186, 7.059), (0.2927, 4.17, 7.056), (-0.3594, 2.508, 6.129), (0.02647, 2.507, 6.165), (0.3428, 2.512, 6.11), (-0.3824, 2.554, 6.6), (0.3385, 2.494, 6.577), (-0.3463, 2.483, 7.092), (-0.01919, 2.499, 7.044), (0.3283, 2.473, 7.043), (-0.3367, 0.8422, 6.109), (0.05928, 0.7345, 6.112), (0.2641, 0.7927, 6.17), (-0.3194, 0.8241, 6.56), (0.3467, 0.8404, 6.593), (-0.3505, 0.8308, 7.006), (-0.0002699, 0.806, 7.088), (0.3443, 0.8052, 7.06), (-0.3535, -0.8167, 6.143), (-0.002617, -0.8435, 6.084), (0.3679, -0.7991, 6.163), (-0.3228, -0.874, 6.584), (0.3194, -0.857, 6.551), (-0.4005, -0.8257, 7.009), (-0.001138, -0.847, 7.062), (0.3422, -0.8327, 7.068), (-0.3043, -2.491, 6.151), (-0.0207, -2.478, 6.109), (0.3829, -2.62, 6.138), (-0.4206, -2.55, 6.551), (0.376, -2.571, 6.507), (-0.3401, -2.559, 7.096), (-0.03286, -2.479, 7.064), (0.2796, -2.585, 7.081), (-0.3716, -4.104, 6.125), (0.004715, -4.186, 6.123), (0.3644, -4.2, 6.116), (-0.3431, -4.182, 6.583), (0.3464, -4.176, 6.592), (-0.3616, -4.162, 7.061), (0.01041, -4.214, 7.075), (0.2401, -4.164, 7.031), (-0.3703, -5.854, 6.165), (0.008127, -5.84, 6.129), (0.3263, -5.858, 6.132), (-0.3472, -5.857, 6.586), (0.1117, -5.848, 6.589), (0.369, -5.858, 6.621), (-0.4007, -5.826, 7.063), (0.01259, -5.831, 7.114), (0.3702, -5.922, 7.059), (-0.3018, 5.767, 1.424), (-0.01628, 5.807, 1.4), (0.3367, 5.847, 1.388), (-0.3171, 5.78, 1.84), (-0.0619, 5.874, 1.922), (0.3508, 5.847, 1.881), (-0.3838, 5.814, 2.309), (-0.05083, 5.931, 2.325), (0.3878, 5.896, 2.259), (-0.3253, 4.114, 1.323), (0.007418, 4.23, 1.322), (0.349, 4.179, 1.399), (-0.3486, 4.181, 1.869), (0.3777, 4.261, 1.821), (-0.3313, 4.169, 2.329), (-0.01233, 4.18, 2.318), (0.3263, 4.204, 2.365), (-0.3402, 2.495, 1.399), (-0.005803, 2.507, 1.389), (0.3165, 2.532, 1.427), (-0.4229, 2.524, 1.795), (0.3486, 2.538, 1.878), (-0.3396, 2.507, 2.355), (0.04438, 2.49, 2.283), (0.4427, 2.444, 2.328), (-0.3519, 0.8762, 1.413), (-0.001625, 0.835, 1.394), (0.352, 0.8259, 1.388), (-0.3519, 0.8345, 1.872), (0.4351, 0.8835, 1.817), (-0.3468, 0.8336, 2.34), (0.00409, 0.8514, 2.329), (0.3328, 0.8338, 2.384), (-0.3889, -0.9082, 1.394), (0.005955, -0.7583, 1.438), (0.3438, -0.9479, 1.381), (-0.3544, -0.8665, 1.899), (0.3149, -0.7799, 1.923), (-0.4255, -0.8874, 2.325), (-0.000184, -0.8567, 2.343), (0.3095, -0.832, 2.346), (-0.4189, -2.603, 1.333), (-0.03904, -2.634, 1.452), (0.3906, -2.649, 1.382), (-0.3506, -2.595, 1.87), (0.3248, -2.595, 1.881), (-0.3535, -2.568, 2.35), (0.041, -2.546, 2.322), (0.3107, -2.585, 2.355), (-0.3093, -4.433, 1.415), (0.01043, -4.464, 1.443), (0.3407, -4.369, 1.395), (-0.3534, -4.338, 1.869), (0.3447, -4.359, 1.853), (-0.3161, -4.315, 2.4), (0.01799, -4.436, 2.282), (0.3855, -4.346, 2.357), (-0.331, -6.047, 1.419), (0.07219, -6.077, 1.485), (0.2889, -6.053, 1.413), (-0.2755, -6.055, 1.878), (0.04865, -6.093, 1.899), (0.3146, -6.062, 1.805), (-0.357, -6.069, 2.353), (2.316e-05, -6.072, 2.343), (0.4436, -6.106, 2.322)], [], [(0, 3, 4, 1), (1, 4, 5, 2), (3, 6, 7, 4), (4, 7, 8, 5), (0, 1, 10, 9), (1, 2, 11, 10), (9, 10, 18, 17), (10, 11, 19, 18), (17, 18, 26, 25), (18, 19, 27, 26), (25, 26, 34, 33), (26, 27, 35, 34), (33, 34, 42, 41), (34, 35, 43, 42), (41, 42, 45, 44), (42, 43, 46, 45), (44, 45, 48, 47), (45, 46, 49, 48), (6, 14, 15, 7), (7, 15, 16, 8), (14, 22, 23, 15), (15, 23, 24, 16), (22, 30, 31, 23), (23, 31, 32, 24), (30, 38, 39, 31), (31, 39, 40, 32), (38, 47, 48, 39), (39, 48, 49, 40), (0, 9, 12, 3), (3, 12, 14, 6), (9, 17, 20, 12), (12, 20, 22, 14), (17, 25, 28, 20), (20, 28, 30, 22), (25, 33, 36, 28), (28, 36, 38, 30), (33, 41, 44, 36), (36, 44, 47, 38), (2, 5, 13, 11), (5, 8, 16, 13), (11, 13, 21, 19), (13, 16, 24, 21), (19, 21, 29, 27), (21, 24, 32, 29), (27, 29, 37, 35), (29, 32, 40, 37), (35, 37, 46, 43), (37, 40, 49, 46), (50, 53, 54, 51), (51, 54, 55, 52), (53, 56, 57, 54), (54, 57, 58, 55), (50, 51, 60, 59), (51, 52, 61, 60), (59, 60, 68, 67), (60, 61, 69, 68), (67, 68, 76, 75), (68, 69, 77, 76), (75, 76, 84, 83), (76, 77, 85, 84), (83, 84, 92, 91), (84, 85, 93, 92), (91, 92, 100, 99), (92, 93, 101, 100), (99, 100, 108, 107), (100, 101, 109, 108), (107, 108, 111, 110), (108, 109, 112, 111), (110, 111, 114, 113), (111, 112, 115, 114), (56, 64, 65, 57), (57, 65, 66, 58), (64, 72, 73, 65), (65, 73, 74, 66), (72, 80, 81, 73), (73, 81, 82, 74), (80, 88, 89, 81), (81, 89, 90, 82), (88, 96, 97, 89), (89, 97, 98, 90), (96, 104, 105, 97), (97, 105, 106, 98), (104, 113, 114, 105), (105, 114, 115, 106), (50, 59, 62, 53), (53, 62, 64, 56), (59, 67, 70, 62), (62, 70, 72, 64), (67, 75, 78, 70), (70, 78, 80, 72), (75, 83, 86, 78), (78, 86, 88, 80), (83, 91, 94, 86), (86, 94, 96, 88), (91, 99, 102, 94), (94, 102, 104, 96), (99, 107, 110, 102), (102, 110, 113, 104), (52, 55, 63, 61), (55, 58, 66, 63), (61, 63, 71, 69), (63, 66, 74, 71), (69, 71, 79, 77), (71, 74, 82, 79), (77, 79, 87, 85), (79, 82, 90, 87), (85, 87, 95, 93), (87, 90, 98, 95), (93, 95, 103, 101), (95, 98, 106, 103), (101, 103, 112, 109), (103, 106, 115, 112), (116, 119, 120, 117), (117, 120, 121, 118), (119, 122, 123, 120), (120, 123, 124, 121), (116, 117, 126, 125), (117, 118, 127, 126), (125, 126, 134, 133), (126, 127, 135, 134), (133, 134, 142, 141), (134, 135, 143, 142), (141, 142, 150, 149), (142, 143, 151, 150), (149, 150, 158, 157), (150, 151, 159, 158), (157, 158, 166, 165), (158, 159, 167, 166), (165, 166, 174, 173), (166, 167, 175, 174), (173, 174, 177, 176), (174, 175, 178, 177), (176, 177, 180, 179), (177, 178, 181, 180), (122, 130, 131, 123), (123, 131, 132, 124), (130, 138, 139, 131), (131, 139, 140, 132), (138, 146, 147, 139), (139, 147, 148, 140), (146, 154, 155, 147), (147, 155, 156, 148), (154, 162, 163, 155), (155, 163, 164, 156), (162, 170, 171, 163), (163, 171, 172, 164), (170, 179, 180, 171), (171, 180, 181, 172), (116, 125, 128, 119), (119, 128, 130, 122), (125, 133, 136, 128), (128, 136, 138, 130), (133, 141, 144, 136), (136, 144, 146, 138), (141, 149, 152, 144), (144, 152, 154, 146), (149, 157, 160, 152), (152, 160, 162, 154), (157, 165, 168, 160), (160, 168, 170, 162), (165, 173, 176, 168), (168, 176, 179, 170), (118, 121, 129, 127), (121, 124, 132, 129), (127, 129, 137, 135), (129, 132, 140, 137), (135, 137, 145, 143), (137, 140, 148, 145), (143, 145, 153, 151), (145, 148, 156, 153), (151, 153, 161, 159), (153, 156, 164, 161), (159, 161, 169, 167), (161, 164, 172, 169), (167, 169, 178, 175), (169, 172, 181, 178)])
me_cube_003.polygons.foreach_set('use_smooth', [True] * 176)
_k = set([(0, 1), (0, 3), (0, 9), (1, 2), (2, 5), (2, 11), (3, 6), (5, 8), (6, 7), (6, 14), (7, 8), (8, 16), (9, 17), (11, 19), (14, 22), (16, 24), (17, 25), (19, 27), (22, 30), (24, 32), (25, 33), (27, 35), (30, 38), (32, 40), (33, 41), (35, 43), (38, 47), (40, 49), (41, 42), (41, 44), (42, 43), (43, 46), (44, 47), (46, 49), (47, 48), (48, 49)])
me_cube_003.attributes.new('sharp_edge', 'BOOLEAN', 'EDGE').data.foreach_set('value', [ (min(e.vertices), max(e.vertices)) in _k for e in me_cube_003.edges])
_uv = me_cube_003.uv_layers.new(name='UVMap')
_uv.uv.foreach_set('vector', [0.4391, 0.4212, 0.4305, 0.5197, 0.4922, 0.5154, 0.5026, 0.4007, 0.5026, 0.4007, 0.4922, 0.5154, 0.5547, 0.5009, 0.5691, 0.4088, 0.4305, 0.5197, 0.4316, 0.5963, 0.4984, 0.5955, 0.4922, 0.5154, 0.4922, 0.5154, 0.4984, 0.5955, 0.5644, 0.5902, 0.5547, 0.5009, 0.4391, -0.2722, 0.5026, -0.2711, 0.5031, 0.0329, 0.4371, 0.03391, 0.5026, -0.2711, 0.5691, -0.2782, 0.5631, 0.03317, 0.5031, 0.0329, 0.4371, 0.03391, 0.5031, 0.0329, 0.4933, 0.3498, 0.4425, 0.3483, 0.5031, 0.0329, 0.5631, 0.03317, 0.5561, 0.3477, 0.4933, 0.3498, 0.4425, 0.3483, 0.4933, 0.3498, 0.5001, 0.6583, 0.4365, 0.6596, 0.4933, 0.3498, 0.5561, 0.3477, 0.5538, 0.6677, 0.5001, 0.6583, 0.4365, 0.6596, 0.5001, 0.6583, 0.4988, 0.9629, 0.4449, 0.9754, 0.5001, 0.6583, 0.5538, 0.6677, 0.5638, 0.9724, 0.4988, 0.9629, 0.4449, 0.9754, 0.4988, 0.9629, 0.5043, 1.263, 0.4374, 1.279, 0.4988, 0.9629, 0.5638, 0.9724, 0.5716, 1.282, 0.5043, 1.263, 0.4374, 0.4192, 0.5043, 0.411, 0.5044, 0.5049, 0.4462, 0.4979, 0.5043, 0.411, 0.5716, 0.4296, 0.5548, 0.5128, 0.5044, 0.5049, 0.4462, 0.4979, 0.5044, 0.5049, 0.4998, 0.594, 0.4318, 0.589, 0.5044, 0.5049, 0.5548, 0.5128, 0.5716, 0.5926, 0.4998, 0.594, 0.4316, -0.2874, 0.435, 0.03102, 0.5006, 0.0221, 0.4984, -0.2739, 0.4984, -0.2739, 0.5006, 0.0221, 0.5628, 0.02672, 0.5644, -0.2625, 0.435, 0.03102, 0.4359, 0.3514, 0.5031, 0.3378, 0.5006, 0.0221, 0.5006, 0.0221, 0.5031, 0.3378, 0.5718, 0.3481, 0.5628, 0.02672, 0.4359, 0.3514, 0.4372, 0.6535, 0.4942, 0.6511, 0.5031, 0.3378, 0.5031, 0.3378, 0.4942, 0.6511, 0.5675, 0.6387, 0.5718, 0.3481, 0.4372, 0.6535, 0.4366, 0.9556, 0.4997, 0.961, 0.4942, 0.6511, 0.4942, 0.6511, 0.4997, 0.961, 0.5704, 0.9719, 0.5675, 0.6387, 0.4366, 0.9556, 0.4318, 1.281, 0.4998, 1.274, 0.4997, 0.961, 0.4997, 0.961, 0.4998, 1.274, 0.5716, 1.276, 0.5704, 0.9719, 0.4472, -0.2722, 0.4481, 0.03391, 0.5046, 0.03514, 0.5132, -0.2759, 0.5132, -0.2759, 0.5046, 0.03514, 0.5682, 0.03102, 0.5646, -0.2874, 0.4481, 0.03391, 0.441, 0.3483, 0.5076, 0.3479, 0.5046, 0.03514, 0.5046, 0.03514, 0.5076, 0.3479, 0.5622, 0.3514, 0.5682, 0.03102, 0.441, 0.3483, 0.436, 0.6596, 0.4957, 0.6608, 0.5076, 0.3479, 0.5076, 0.3479, 0.4957, 0.6608, 0.5537, 0.6535, 0.5622, 0.3514, 0.436, 0.6596, 0.4447, 0.9754, 0.4951, 0.9624, 0.4957, 0.6608, 0.4957, 0.6608, 0.4951, 0.9624, 0.5491, 0.9556, 0.5537, 0.6535, 0.4447, 0.9754, 0.4458, 1.279, 0.4986, 1.283, 0.4951, 0.9624, 0.4951, 0.9624, 0.4986, 1.283, 0.5597, 1.281, 0.5491, 0.9556, 0.4388, -0.2782, 0.5006, -0.2622, 0.5028, 0.03574, 0.4455, 0.03317, 0.5006, -0.2622, 0.5605, -0.2625, 0.5543, 0.02672, 0.5028, 0.03574, 0.4455, 0.03317, 0.5028, 0.03574, 0.5048, 0.33, 0.4364, 0.3477, 0.5028, 0.03574, 0.5543, 0.02672, 0.5492, 0.3481, 0.5048, 0.33, 0.4364, 0.3477, 0.5048, 0.33, 0.4918, 0.6526, 0.4322, 0.6677, 0.5048, 0.33, 0.5492, 0.3481, 0.5551, 0.6387, 0.4918, 0.6526, 0.4322, 0.6677, 0.4918, 0.6526, 0.4939, 0.9603, 0.4413, 0.9724, 0.4918, 0.6526, 0.5551, 0.6387, 0.5623, 0.9719, 0.4939, 0.9603, 0.4413, 0.9724, 0.4939, 0.9603, 0.5086, 1.273, 0.4528, 1.282, 0.4939, 0.9603, 0.5623, 0.9719, 0.5621, 1.276, 0.5086, 1.273, 0.4595, 0.8474, 0.4499, 0.9386, 0.5067, 0.9324, 0.4942, 0.8343, 0.4942, 0.8343, 0.5067, 0.9324, 0.5436, 0.9203, 0.5436, 0.8525, 0.4499, 0.9386, 0.4546, 1.021, 0.4936, 1.02, 0.5067, 0.9324, 0.5067, 0.9324, 0.4936, 1.02, 0.5398, 1.021, 0.5436, 0.9203, 0.4595, -0.5983, 0.4942, -0.5851, 0.5001, -0.2886, 0.4566, -0.2891, 0.4942, -0.5851, 0.5436, -0.6014, 0.5489, -0.2921, 0.5001, -0.2886, 0.4566, -0.2891, 0.5001, -0.2886, 0.5035, 0.02114, 0.4556, 0.02085, 0.5001, -0.2886, 0.5489, -0.2921, 0.5428, 0.02013, 0.5035, 0.02114, 0.4556, 0.02085, 0.5035, 0.02114, 0.5076, 0.3492, 0.4584, 0.3292, 0.5035, 0.02114, 0.5428, 0.02013, 0.533, 0.3384, 0.5076, 0.3492, 0.4584, 0.3292, 0.5076, 0.3492, 0.4999, 0.6412, 0.4564, 0.6363, 0.5076, 0.3492, 0.533, 0.3384, 0.5459, 0.633, 0.4999, 0.6412, 0.4564, 0.6363, 0.4999, 0.6412, 0.4977, 0.9437, 0.4625, 0.9462, 0.4999, 0.6412, 0.5459, 0.633, 0.5477, 0.9701, 0.4977, 0.9437, 0.4625, 0.9462, 0.4977, 0.9437, 0.5008, 1.26, 0.4541, 1.245, 0.4977, 0.9437, 0.5477, 0.9701, 0.5454, 1.263, 0.5008, 1.26, 0.4541, 1.245, 0.5008, 1.26, 0.5012, 1.566, 0.4543, 1.569, 0.5008, 1.26, 0.5454, 1.263, 0.5407, 1.569, 0.5012, 1.566, 0.4543, 0.8582, 0.5012, 0.8516, 0.5141, 0.9367, 0.4571, 0.9362, 0.5012, 0.8516, 0.5407, 0.8522, 0.546, 0.9426, 0.5141, 0.9367, 0.4571, 0.9362, 0.5141, 0.9367, 0.5018, 1.034, 0.4505, 1.024, 0.5141, 0.9367, 0.546, 0.9426, 0.5462, 1.024, 0.5018, 1.034, 0.4546, -0.6052, 0.4567, -0.2901, 0.4969, -0.2896, 0.4936, -0.6026, 0.4936, -0.6026, 0.4969, -0.2896, 0.5365, -0.2867, 0.5398, -0.5921, 0.4567, -0.2901, 0.4573, 0.0256, 0.4978, 0.02262, 0.4969, -0.2896, 0.4969, -0.2896, 0.4978, 0.02262, 0.541, 0.02746, 0.5365, -0.2867, 0.4573, 0.0256, 0.4567, 0.3313, 0.5002, 0.3359, 0.4978, 0.02262, 0.4978, 0.02262, 0.5002, 0.3359, 0.5429, 0.3361, 0.541, 0.02746, 0.4567, 0.3313, 0.4505, 0.6379, 0.5001, 0.6419, 0.5002, 0.3359, 0.5002, 0.3359, 0.5001, 0.6419, 0.5427, 0.6392, 0.5429, 0.3361, 0.4505, 0.6379, 0.458, 0.9588, 0.4961, 0.944, 0.5001, 0.6419, 0.5001, 0.6419, 0.4961, 0.944, 0.5349, 0.9635, 0.5427, 0.6392, 0.458, 0.9588, 0.4554, 1.255, 0.5015, 1.265, 0.4961, 0.944, 0.4961, 0.944, 0.5015, 1.265, 0.53, 1.256, 0.5349, 0.9635, 0.4554, 1.255, 0.4505, 1.563, 0.5018, 1.564, 0.5015, 1.265, 0.5015, 1.265, 0.5018, 1.564, 0.5462, 1.581, 0.53, 1.256, 0.7329, -0.5983, 0.7363, -0.2891, 0.7916, -0.2871, 0.794, -0.5982, 0.794, -0.5982, 0.7916, -0.2871, 0.8486, -0.2901, 0.8493, -0.6052, 0.7363, -0.2891, 0.7357, 0.02085, 0.7942, 0.0124, 0.7916, -0.2871, 0.7916, -0.2871, 0.7942, 0.0124, 0.8552, 0.0256, 0.8486, -0.2901, 0.7357, 0.02085, 0.7332, 0.3292, 0.7892, 0.3326, 0.7942, 0.0124, 0.7942, 0.0124, 0.7892, 0.3326, 0.8445, 0.3313, 0.8552, 0.0256, 0.7332, 0.3292, 0.7375, 0.6363, 0.7921, 0.6469, 0.7892, 0.3326, 0.7892, 0.3326, 0.7921, 0.6469, 0.8449, 0.6379, 0.8445, 0.3313, 0.7375, 0.6363, 0.7384, 0.9462, 0.7881, 0.9571, 0.7921, 0.6469, 0.7921, 0.6469, 0.7881, 0.9571, 0.8556, 0.9588, 0.8449, 0.6379, 0.7384, 0.9462, 0.7352, 1.245, 0.7921, 1.259, 0.7881, 0.9571, 0.7881, 0.9571, 0.7921, 1.259, 0.8513, 1.255, 0.8556, 0.9588, 0.7352, 1.245, 0.7402, 1.569, 0.7924, 1.569, 0.7921, 1.259, 0.7921, 1.259, 0.7924, 1.569, 0.8516, 1.563, 0.8513, 1.255, 0.7363, -0.6014, 0.7817, -0.5915, 0.7935, -0.2881, 0.7296, -0.2921, 0.7817, -0.5915, 0.8491, -0.5921, 0.8507, -0.2867, 0.7935, -0.2881, 0.7296, -0.2921, 0.7935, -0.2881, 0.7913, 0.02345, 0.7333, 0.02013, 0.7935, -0.2881, 0.8507, -0.2867, 0.849, 0.02746, 0.7913, 0.02345, 0.7333, 0.02013, 0.7913, 0.02345, 0.7933, 0.3296, 0.7407, 0.3384, 0.7913, 0.02345, 0.849, 0.02746, 0.8512, 0.3361, 0.7933, 0.3296, 0.7407, 0.3384, 0.7933, 0.3296, 0.788, 0.6437, 0.7399, 0.633, 0.7933, 0.3296, 0.8512, 0.3361, 0.8522, 0.6392, 0.788, 0.6437, 0.7399, 0.633, 0.788, 0.6437, 0.7826, 0.961, 0.7368, 0.9701, 0.788, 0.6437, 0.8522, 0.6392, 0.8538, 0.9635, 0.7826, 0.961, 0.7368, 0.9701, 0.7826, 0.961, 0.7931, 1.258, 0.7341, 1.263, 0.7826, 0.961, 0.8538, 0.9635, 0.8476, 1.256, 0.7931, 1.258, 0.7341, 1.263, 0.7931, 1.258, 0.7967, 1.569, 0.7361, 1.569, 0.7931, 1.258, 0.8476, 1.256, 0.851, 1.581, 0.7967, 1.569, 0.4628, -0.01924, 0.4609, 0.05775, 0.4925, 0.07289, 0.4982, -0.0238, 0.4982, -0.0238, 0.4925, 0.07289, 0.5438, 0.06525, 0.542, -0.026, 0.4609, 0.05775, 0.4526, 0.1446, 0.4939, 0.1476, 0.4925, 0.07289, 0.4925, 0.07289, 0.4939, 0.1476, 0.5483, 0.1353, 0.5438, 0.06525, 0.4628, -0.5823, 0.4982, -0.5896, 0.5011, -0.2977, 0.4599, -0.2764, 0.4982, -0.5896, 0.542, -0.5972, 0.5435, -0.2885, 0.5011, -0.2977, 0.4599, -0.2764, 0.5011, -0.2977, 0.4995, 0.02106, 0.458, 0.02339, 0.5011, -0.2977, 0.5435, -0.2885, 0.5395, 0.01639, 0.4995, 0.02106, 0.458, 0.02339, 0.4995, 0.02106, 0.5, 0.3306, 0.4566, 0.3229, 0.4995, 0.02106, 0.5395, 0.01639, 0.5439, 0.3323, 0.5, 0.3306, 0.4566, 0.3229, 0.5, 0.3306, 0.501, 0.6255, 0.452, 0.6532, 0.5, 0.3306, 0.5439, 0.3323, 0.5429, 0.6606, 0.501, 0.6255, 0.452, 0.6532, 0.501, 0.6255, 0.4954, 0.9726, 0.4483, 0.9669, 0.501, 0.6255, 0.5429, 0.6606, 0.5487, 0.9754, 0.4954, 0.9726, 0.4483, 0.9669, 0.4954, 0.9726, 0.5015, 1.311, 0.4618, 1.306, 0.4954, 0.9726, 0.5487, 0.9754, 0.5425, 1.294, 0.5015, 1.311, 0.4618, 1.306, 0.5015, 1.311, 0.5092, 1.61, 0.4592, 1.604, 0.5015, 1.311, 0.5425, 1.294, 0.5361, 1.606, 0.5092, 1.61, 0.4592, -0.02019, 0.5092, -0.008069, 0.5063, 0.06869, 0.466, 0.06483, 0.5092, -0.008069, 0.5361, -0.02127, 0.5393, 0.05115, 0.5063, 0.06869, 0.466, 0.06483, 0.5063, 0.06869, 0.5002, 0.1508, 0.4559, 0.1526, 0.5063, 0.06869, 0.5393, 0.05115, 0.5553, 0.1469, 0.5002, 0.1508, 0.4526, -0.5911, 0.4591, -0.2865, 0.4987, -0.2886, 0.4939, -0.6126, 0.4939, -0.6126, 0.4987, -0.2886, 0.5407, -0.2929, 0.5483, -0.6063, 0.4591, -0.2865, 0.4581, 0.02113, 0.5057, 0.02417, 0.4987, -0.2886, 0.4987, -0.2886, 0.5057, 0.02417, 0.5552, 0.03279, 0.5407, -0.2929, 0.4581, 0.02113, 0.4572, 0.3308, 0.5007, 0.3275, 0.5057, 0.02417, 0.5057, 0.02417, 0.5007, 0.3275, 0.5415, 0.3308, 0.5552, 0.03279, 0.4572, 0.3308, 0.4474, 0.6494, 0.5002, 0.6437, 0.5007, 0.3275, 0.5007, 0.3275, 0.5002, 0.6437, 0.5386, 0.6391, 0.5415, 0.3308, 0.4474, 0.6494, 0.4564, 0.9605, 0.5053, 0.9564, 0.5002, 0.6437, 0.5002, 0.6437, 0.5053, 0.9564, 0.5388, 0.9635, 0.5386, 0.6391, 0.4564, 0.9605, 0.461, 1.284, 0.5025, 1.306, 0.5053, 0.9564, 0.5053, 0.9564, 0.5025, 1.306, 0.5481, 1.289, 0.5388, 0.9635, 0.461, 1.284, 0.4559, 1.608, 0.5002, 1.609, 0.5025, 1.306, 0.5025, 1.306, 0.5002, 1.609, 0.5553, 1.615, 0.5481, 1.289, 0.1519, -0.5823, 0.1393, -0.2764, 0.207, -0.2887, 0.2035, -0.5847, 0.2035, -0.5847, 0.207, -0.2887, 0.2642, -0.2865, 0.2617, -0.5911, 0.1393, -0.2764, 0.1487, 0.02339, 0.198, 0.01797, 0.207, -0.2887, 0.207, -0.2887, 0.198, 0.01797, 0.2674, 0.02113, 0.2642, -0.2865, 0.1487, 0.02339, 0.1505, 0.3229, 0.2075, 0.3307, 0.198, 0.01797, 0.198, 0.01797, 0.2075, 0.3307, 0.2655, 0.3308, 0.2674, 0.02113, 0.1505, 0.3229, 0.1481, 0.6532, 0.2108, 0.6455, 0.2075, 0.3307, 0.2075, 0.3307, 0.2108, 0.6455, 0.2637, 0.6494, 0.2655, 0.3308, 0.1481, 0.6532, 0.1405, 0.9669, 0.2072, 0.9654, 0.2108, 0.6455, 0.2108, 0.6455, 0.2072, 0.9654, 0.2668, 0.9605, 0.2637, 0.6494, 0.1405, 0.9669, 0.1508, 1.306, 0.207, 1.288, 0.2072, 0.9654, 0.2072, 0.9654, 0.207, 1.288, 0.273, 1.284, 0.2668, 0.9605, 0.1508, 1.306, 0.1513, 1.604, 0.2083, 1.606, 0.207, 1.288, 0.207, 1.288, 0.2083, 1.606, 0.2671, 1.608, 0.273, 1.284, 0.1474, -0.5972, 0.2085, -0.5971, 0.2011, -0.3035, 0.1488, -0.2885, 0.2085, -0.5971, 0.2555, -0.6063, 0.2687, -0.2929, 0.2011, -0.3035, 0.1488, -0.2885, 0.2011, -0.3035, 0.2082, 0.01528, 0.1522, 0.01639, 0.2011, -0.3035, 0.2687, -0.2929, 0.2641, 0.03279, 0.2082, 0.01528, 0.1522, 0.01639, 0.2082, 0.01528, 0.2007, 0.3216, 0.1474, 0.3323, 0.2082, 0.01528, 0.2641, 0.03279, 0.271, 0.3308, 0.2007, 0.3216, 0.1474, 0.3323, 0.2007, 0.3216, 0.2137, 0.6295, 0.1466, 0.6606, 0.2007, 0.3216, 0.271, 0.3308, 0.2663, 0.6391, 0.2137, 0.6295, 0.1466, 0.6606, 0.2137, 0.6295, 0.2085, 0.9655, 0.1466, 0.9754, 0.2137, 0.6295, 0.2663, 0.6391, 0.2674, 0.9635, 0.2085, 0.9655, 0.1466, 0.9754, 0.2085, 0.9655, 0.2052, 1.292, 0.1483, 1.294, 0.2085, 0.9655, 0.2674, 0.9635, 0.2676, 1.289, 0.2052, 1.292, 0.1483, 1.294, 0.2052, 1.292, 0.1991, 1.607, 0.1505, 1.606, 0.2052, 1.292, 0.2676, 1.289, 0.2633, 1.615, 0.1991, 1.607])
me_cube_003.materials.append(mat_material_001)
me_cube_003.update()
me_cube_005 = bpy.data.meshes.new('Cube.005')
me_cube_005.from_pydata([(-0.4888, -5.357, -0.005597), (0.02302, -5.468, 0.0003071), (0.5597, -5.424, -0.03764), (-0.5573, -4.825, -0.02549), (-0.06074, -4.848, -0.058), (0.4434, -4.926, 0.04848), (-0.549, -4.411, -0.08745), (-0.01016, -4.415, -0.01465), (0.5216, -4.444, 0.0468), (-0.5045, -5.35, 1.648), (0.02699, -5.474, 1.643), (0.5112, -5.37, 1.644), (-0.505, -4.894, 1.655), (0.5167, -4.908, 1.658), (-0.5211, -4.382, 1.633), (0.007544, -4.48, 1.585), (0.5086, -4.493, 1.61), (-0.4607, -5.407, 3.347), (-0.05145, -5.368, 3.355), (0.4549, -5.444, 3.344), (-0.4688, -4.87, 3.345), (0.4269, -4.892, 3.248), (-0.5138, -4.43, 3.364), (0.02769, -4.454, 3.29), (0.5811, -4.534, 3.346), (-0.5094, -5.447, 5.029), (0.003106, -5.444, 5.022), (0.4361, -5.478, 5.073), (-0.5147, -4.966, 5.035), (0.5484, -4.997, 4.991), (-0.5039, -4.498, 4.996), (-0.04397, -4.555, 4.983), (0.5463, -4.487, 4.916), (-0.442, -5.377, 6.735), (-0.007278, -5.457, 6.667), (0.5167, -5.404, 6.719), (-0.4966, -4.971, 6.665), (0.4428, -4.98, 6.654), (-0.5088, -4.535, 6.628), (-0.0001602, -4.497, 6.657), (0.5701, -4.429, 6.716), (-0.5024, -5.368, 8.373), (0.03685, -5.412, 8.291), (0.5792, -5.312, 8.39), (-0.4309, -4.942, 8.398), (0.03816, -4.905, 8.396), (0.4444, -4.862, 8.346), (-0.5469, -4.45, 8.385), (0.0007371, -4.423, 8.351), (0.5795, -4.431, 8.357), (-0.3283, 5.853, 6.107), (-0.04857, 5.782, 6.036), (0.3492, 5.87, 6.134), (-0.4053, 5.853, 6.599), (0.0524, 5.842, 6.566), (0.3496, 5.817, 6.5), (-0.3674, 5.891, 7.045), (-0.05349, 5.877, 7.037), (0.3189, 5.82, 7.043), (-0.3516, 4.183, 6.134), (-0.0009963, 4.18, 6.112), (0.3925, 4.199, 6.08), (-0.3381, 4.172, 6.58), (0.3413, 4.177, 6.595), (-0.3505, 4.188, 7.039), (-0.02716, 4.186, 7.059), (0.2927, 4.17, 7.056), (-0.3594, 2.508, 6.129), (0.02647, 2.507, 6.165), (0.3428, 2.512, 6.11), (-0.3824, 2.554, 6.6), (0.3385, 2.494, 6.577), (-0.3463, 2.483, 7.092), (-0.01919, 2.499, 7.044), (0.3283, 2.473, 7.043), (-0.3367, 0.8422, 6.109), (0.05928, 0.7345, 6.112), (0.2641, 0.7927, 6.17), (-0.3194, 0.8241, 6.56), (0.3467, 0.8404, 6.593), (-0.3505, 0.8308, 7.006), (-0.0002699, 0.806, 7.088), (0.3443, 0.8052, 7.06), (-0.3535, -0.8167, 6.143), (-0.002617, -0.8435, 6.084), (0.3679, -0.7991, 6.163), (-0.3228, -0.874, 6.584), (0.3194, -0.857, 6.551), (-0.4005, -0.8257, 7.009), (-0.001138, -0.847, 7.062), (0.3422, -0.8327, 7.068), (-0.3043, -2.491, 6.151), (-0.0207, -2.478, 6.109), (0.3829, -2.62, 6.138), (-0.4206, -2.55, 6.551), (0.376, -2.571, 6.507), (-0.3401, -2.559, 7.096), (-0.03286, -2.479, 7.064), (0.2796, -2.585, 7.081), (-0.3716, -4.104, 6.125), (0.004715, -4.186, 6.123), (0.3644, -4.2, 6.116), (-0.3431, -4.182, 6.583), (0.3464, -4.176, 6.592), (-0.3616, -4.162, 7.061), (0.01041, -4.214, 7.075), (0.2401, -4.164, 7.031), (-0.3703, -5.854, 6.165), (0.008127, -5.84, 6.129), (0.3263, -5.858, 6.132), (-0.3472, -5.857, 6.586), (0.1117, -5.848, 6.589), (0.369, -5.858, 6.621), (-0.4007, -5.826, 7.063), (0.01259, -5.831, 7.114), (0.3702, -5.922, 7.059), (-0.2995, 5.853, 3.74), (-0.01652, 5.859, 3.702), (0.2892, 5.868, 3.847), (-0.3491, 5.894, 4.202), (-0.009827, 5.853, 4.229), (0.3376, 5.834, 4.216), (-0.2656, 5.823, 4.64), (-0.02705, 5.897, 4.703), (0.359, 5.851, 4.706), (-0.441, 4.224, 3.772), (0.01765, 4.149, 3.817), (0.3465, 4.173, 3.797), (-0.3391, 4.191, 4.227), (0.3533, 4.097, 4.241), (-0.3503, 4.174, 4.702), (-0.05378, 4.21, 4.746), (0.3399, 4.164, 4.688), (-0.3332, 2.525, 3.751), (-0.01898, 2.44, 3.796), (0.3555, 2.532, 3.771), (-0.3539, 2.499, 4.285), (0.3195, 2.576, 4.319), (-0.4269, 2.449, 4.76), (0.09215, 2.567, 4.672), (0.3416, 2.532, 4.705), (-0.3912, 0.8503, 3.788), (0.07156, 0.8353, 3.843), (0.3444, 0.8327, 3.76), (-0.3624, 0.8246, 4.238), (0.3279, 0.8005, 4.278), (-0.4046, 0.921, 4.759), (0.04438, 0.9031, 4.674), (0.3164, 0.8414, 4.698), (-0.3528, -0.8939, 3.759), (-1.251e-05, -0.8844, 3.76), (0.3557, -0.8453, 3.708), (-0.3493, -0.8888, 4.23), (0.3345, -0.8305, 4.146), (-0.2585, -0.9309, 4.749), (0.03084, -0.7818, 4.659), (0.3464, -0.7942, 4.763), (-0.3881, -2.812, 3.856), (-0.002473, -2.743, 3.673), (0.2383, -2.792, 3.781), (-0.3706, -2.774, 4.169), (0.3488, -2.759, 4.227), (-0.3473, -2.78, 4.662), (0.01388, -2.81, 4.705), (0.3723, -2.868, 4.664), (-0.3812, -4.597, 3.746), (0.005484, -4.647, 3.775), (0.3716, -4.642, 3.791), (-0.3749, -4.656, 4.233), (0.3728, -4.617, 4.258), (-0.2698, -4.61, 4.655), (0.01823, -4.631, 4.703), (0.3451, -4.661, 4.705), (-0.3537, -6.44, 3.761), (0.02587, -6.457, 3.792), (0.4197, -6.406, 3.74), (-0.3517, -6.489, 4.279), (0.002721, -6.502, 4.24), (0.3349, -6.408, 4.263), (-0.3547, -6.447, 4.634), (0.01352, -6.485, 4.674), (0.3312, -6.484, 4.697), (-0.3018, 5.767, 1.424), (-0.01628, 5.807, 1.4), (0.3367, 5.847, 1.388), (-0.3171, 5.78, 1.84), (-0.0619, 5.874, 1.922), (0.3508, 5.847, 1.881), (-0.3838, 5.814, 2.309), (-0.05083, 5.931, 2.325), (0.3878, 5.896, 2.259), (-0.3253, 4.114, 1.323), (0.007418, 4.23, 1.322), (0.349, 4.179, 1.399), (-0.3486, 4.181, 1.869), (0.3777, 4.261, 1.821), (-0.3313, 4.169, 2.329), (-0.01233, 4.18, 2.318), (0.3263, 4.204, 2.365), (-0.3402, 2.495, 1.399), (-0.005803, 2.507, 1.389), (0.3165, 2.532, 1.427), (-0.4229, 2.524, 1.795), (0.3486, 2.538, 1.878), (-0.3396, 2.507, 2.355), (0.04438, 2.49, 2.283), (0.4427, 2.444, 2.328), (-0.3519, 0.8762, 1.413), (-0.001625, 0.835, 1.394), (0.352, 0.8259, 1.388), (-0.3519, 0.8345, 1.872), (0.4351, 0.8835, 1.817), (-0.3468, 0.8336, 2.34), (0.00409, 0.8514, 2.329), (0.3328, 0.8338, 2.384), (-0.3889, -0.9082, 1.394), (0.005955, -0.7583, 1.438), (0.3438, -0.9479, 1.381), (-0.3544, -0.8665, 1.899), (0.3149, -0.7799, 1.923), (-0.4255, -0.8874, 2.325), (-0.000184, -0.8567, 2.343), (0.3095, -0.832, 2.346), (-0.4189, -2.603, 1.333), (-0.03904, -2.634, 1.452), (0.3906, -2.649, 1.382), (-0.3506, -2.595, 1.87), (0.3248, -2.595, 1.881), (-0.3535, -2.568, 2.35), (0.041, -2.546, 2.322), (0.3107, -2.585, 2.355), (-0.3093, -4.433, 1.415), (0.01043, -4.464, 1.443), (0.3407, -4.369, 1.395), (-0.3534, -4.338, 1.869), (0.3447, -4.359, 1.853), (-0.3161, -4.315, 2.4), (0.01799, -4.436, 2.282), (0.3855, -4.346, 2.357), (-0.331, -6.047, 1.419), (0.07219, -6.077, 1.485), (0.2889, -6.053, 1.413), (-0.2755, -6.055, 1.878), (0.04865, -6.093, 1.899), (0.3146, -6.062, 1.805), (-0.357, -6.069, 2.353), (2.316e-05, -6.072, 2.343), (0.4436, -6.106, 2.322), (-0.247, -5.442, 7.194), (-0.01377, -5.432, 7.232), (0.2381, -5.501, 7.103), (-0.2878, -5.672, 6.792), (-0.008256, -5.646, 6.75), (0.278, -5.624, 6.754), (-0.219, -5.79, 6.364), (-0.02245, -5.884, 6.337), (0.2957, -5.843, 6.315), (-0.3635, -3.975, 6.487), (0.01438, -3.925, 6.415), (0.2853, -3.939, 6.443), (-0.2795, -4.135, 6.059), (0.2909, -4.055, 6.008), (-0.2888, -4.317, 5.62), (-0.04447, -4.368, 5.596), (0.2799, -4.302, 5.629), (-0.2747, -2.421, 5.798), (-0.0158, -2.363, 5.722), (0.2928, -2.436, 5.783), (-0.2918, -2.621, 5.302), (0.2631, -2.705, 5.303), (-0.3519, -2.772, 4.849), (0.07577, -2.843, 4.978), (0.2813, -2.825, 4.934), (-0.3225, -0.9143, 5.068), (0.0588, -0.9239, 5.011), (0.2836, -0.8869, 5.085), (-0.2988, -1.079, 4.647), (0.2701, -1.073, 4.601), (-0.3335, -1.383, 4.214), (0.03641, -1.331, 4.284), (0.2606, -1.285, 4.237), (-0.2908, 0.6837, 4.368), (-0.0001689, 0.6745, 4.371), (0.2929, 0.6603, 4.434), (-0.2879, 0.4826, 3.941), (0.2755, 0.4647, 4.042), (-0.2132, 0.3048, 3.452), (0.02525, 0.2068, 3.596), (0.2853, 0.1749, 3.497), (-0.3199, 2.387, 3.481), (-0.002196, 2.401, 3.676), (0.1962, 2.4, 3.557), (-0.3055, 2.222, 3.212), (0.2872, 2.184, 3.165), (-0.2863, 2.023, 2.761), (0.01128, 2.032, 2.71), (0.3066, 2.101, 2.723), (-0.3142, 4.056, 2.838), (0.00436, 4.09, 2.79), (0.3061, 4.077, 2.777), (-0.309, 3.907, 2.37), (0.307, 3.86, 2.364), (-0.2225, 3.689, 2.005), (0.01486, 3.688, 1.953), (0.2842, 3.714, 1.939), (-0.2916, 5.725, 2.056), (0.02116, 5.727, 2.021), (0.3457, 5.703, 2.089), (-0.29, 5.554, 1.565), (0.002083, 5.582, 1.595), (0.2758, 5.487, 1.613), (-0.2925, 5.368, 1.26), (0.01098, 5.386, 1.207), (0.2727, 5.375, 1.187)], [], [(0, 3, 4, 1), (1, 4, 5, 2), (3, 6, 7, 4), (4, 7, 8, 5), (0, 1, 10, 9), (1, 2, 11, 10), (9, 10, 18, 17), (10, 11, 19, 18), (17, 18, 26, 25), (18, 19, 27, 26), (25, 26, 34, 33), (26, 27, 35, 34), (33, 34, 42, 41), (34, 35, 43, 42), (41, 42, 45, 44), (42, 43, 46, 45), (44, 45, 48, 47), (45, 46, 49, 48), (6, 14, 15, 7), (7, 15, 16, 8), (14, 22, 23, 15), (15, 23, 24, 16), (22, 30, 31, 23), (23, 31, 32, 24), (30, 38, 39, 31), (31, 39, 40, 32), (38, 47, 48, 39), (39, 48, 49, 40), (0, 9, 12, 3), (3, 12, 14, 6), (9, 17, 20, 12), (12, 20, 22, 14), (17, 25, 28, 20), (20, 28, 30, 22), (25, 33, 36, 28), (28, 36, 38, 30), (33, 41, 44, 36), (36, 44, 47, 38), (2, 5, 13, 11), (5, 8, 16, 13), (11, 13, 21, 19), (13, 16, 24, 21), (19, 21, 29, 27), (21, 24, 32, 29), (27, 29, 37, 35), (29, 32, 40, 37), (35, 37, 46, 43), (37, 40, 49, 46), (50, 53, 54, 51), (51, 54, 55, 52), (53, 56, 57, 54), (54, 57, 58, 55), (50, 51, 60, 59), (51, 52, 61, 60), (59, 60, 68, 67), (60, 61, 69, 68), (67, 68, 76, 75), (68, 69, 77, 76), (75, 76, 84, 83), (76, 77, 85, 84), (83, 84, 92, 91), (84, 85, 93, 92), (91, 92, 100, 99), (92, 93, 101, 100), (99, 100, 108, 107), (100, 101, 109, 108), (107, 108, 111, 110), (108, 109, 112, 111), (110, 111, 114, 113), (111, 112, 115, 114), (56, 64, 65, 57), (57, 65, 66, 58), (64, 72, 73, 65), (65, 73, 74, 66), (72, 80, 81, 73), (73, 81, 82, 74), (80, 88, 89, 81), (81, 89, 90, 82), (88, 96, 97, 89), (89, 97, 98, 90), (96, 104, 105, 97), (97, 105, 106, 98), (104, 113, 114, 105), (105, 114, 115, 106), (50, 59, 62, 53), (53, 62, 64, 56), (59, 67, 70, 62), (62, 70, 72, 64), (67, 75, 78, 70), (70, 78, 80, 72), (75, 83, 86, 78), (78, 86, 88, 80), (83, 91, 94, 86), (86, 94, 96, 88), (91, 99, 102, 94), (94, 102, 104, 96), (99, 107, 110, 102), (102, 110, 113, 104), (52, 55, 63, 61), (55, 58, 66, 63), (61, 63, 71, 69), (63, 66, 74, 71), (69, 71, 79, 77), (71, 74, 82, 79), (77, 79, 87, 85), (79, 82, 90, 87), (85, 87, 95, 93), (87, 90, 98, 95), (93, 95, 103, 101), (95, 98, 106, 103), (101, 103, 112, 109), (103, 106, 115, 112), (116, 119, 120, 117), (117, 120, 121, 118), (119, 122, 123, 120), (120, 123, 124, 121), (116, 117, 126, 125), (117, 118, 127, 126), (125, 126, 134, 133), (126, 127, 135, 134), (133, 134, 142, 141), (134, 135, 143, 142), (141, 142, 150, 149), (142, 143, 151, 150), (149, 150, 158, 157), (150, 151, 159, 158), (157, 158, 166, 165), (158, 159, 167, 166), (165, 166, 174, 173), (166, 167, 175, 174), (173, 174, 177, 176), (174, 175, 178, 177), (176, 177, 180, 179), (177, 178, 181, 180), (122, 130, 131, 123), (123, 131, 132, 124), (130, 138, 139, 131), (131, 139, 140, 132), (138, 146, 147, 139), (139, 147, 148, 140), (146, 154, 155, 147), (147, 155, 156, 148), (154, 162, 163, 155), (155, 163, 164, 156), (162, 170, 171, 163), (163, 171, 172, 164), (170, 179, 180, 171), (171, 180, 181, 172), (116, 125, 128, 119), (119, 128, 130, 122), (125, 133, 136, 128), (128, 136, 138, 130), (133, 141, 144, 136), (136, 144, 146, 138), (141, 149, 152, 144), (144, 152, 154, 146), (149, 157, 160, 152), (152, 160, 162, 154), (157, 165, 168, 160), (160, 168, 170, 162), (165, 173, 176, 168), (168, 176, 179, 170), (118, 121, 129, 127), (121, 124, 132, 129), (127, 129, 137, 135), (129, 132, 140, 137), (135, 137, 145, 143), (137, 140, 148, 145), (143, 145, 153, 151), (145, 148, 156, 153), (151, 153, 161, 159), (153, 156, 164, 161), (159, 161, 169, 167), (161, 164, 172, 169), (167, 169, 178, 175), (169, 172, 181, 178), (182, 185, 186, 183), (183, 186, 187, 184), (185, 188, 189, 186), (186, 189, 190, 187), (182, 183, 192, 191), (183, 184, 193, 192), (191, 192, 200, 199), (192, 193, 201, 200), (199, 200, 208, 207), (200, 201, 209, 208), (207, 208, 216, 215), (208, 209, 217, 216), (215, 216, 224, 223), (216, 217, 225, 224), (223, 224, 232, 231), (224, 225, 233, 232), (231, 232, 240, 239), (232, 233, 241, 240), (239, 240, 243, 242), (240, 241, 244, 243), (242, 243, 246, 245), (243, 244, 247, 246), (188, 196, 197, 189), (189, 197, 198, 190), (196, 204, 205, 197), (197, 205, 206, 198), (204, 212, 213, 205), (205, 213, 214, 206), (212, 220, 221, 213), (213, 221, 222, 214), (220, 228, 229, 221), (221, 229, 230, 222), (228, 236, 237, 229), (229, 237, 238, 230), (236, 245, 246, 237), (237, 246, 247, 238), (182, 191, 194, 185), (185, 194, 196, 188), (191, 199, 202, 194), (194, 202, 204, 196), (199, 207, 210, 202), (202, 210, 212, 204), (207, 215, 218, 210), (210, 218, 220, 212), (215, 223, 226, 218), (218, 226, 228, 220), (223, 231, 234, 226), (226, 234, 236, 228), (231, 239, 242, 234), (234, 242, 245, 236), (184, 187, 195, 193), (187, 190, 198, 195), (193, 195, 203, 201), (195, 198, 206, 203), (201, 203, 211, 209), (203, 206, 214, 211), (209, 211, 219, 217), (211, 214, 222, 219), (217, 219, 227, 225), (219, 222, 230, 227), (225, 227, 235, 233), (227, 230, 238, 235), (233, 235, 244, 241), (235, 238, 247, 244), (248, 251, 252, 249), (249, 252, 253, 250), (251, 254, 255, 252), (252, 255, 256, 253), (248, 249, 258, 257), (249, 250, 259, 258), (257, 258, 266, 265), (258, 259, 267, 266), (265, 266, 274, 273), (266, 267, 275, 274), (273, 274, 282, 281), (274, 275, 283, 282), (281, 282, 290, 289), (282, 283, 291, 290), (289, 290, 298, 297), (290, 291, 299, 298), (297, 298, 306, 305), (298, 299, 307, 306), (305, 306, 309, 308), (306, 307, 310, 309), (308, 309, 312, 311), (309, 310, 313, 312), (254, 262, 263, 255), (255, 263, 264, 256), (262, 270, 271, 263), (263, 271, 272, 264), (270, 278, 279, 271), (271, 279, 280, 272), (278, 286, 287, 279), (279, 287, 288, 280), (286, 294, 295, 287), (287, 295, 296, 288), (294, 302, 303, 295), (295, 303, 304, 296), (302, 311, 312, 303), (303, 312, 313, 304), (248, 257, 260, 251), (251, 260, 262, 254), (257, 265, 268, 260), (260, 268, 270, 262), (265, 273, 276, 268), (268, 276, 278, 270), (273, 281, 284, 276), (276, 284, 286, 278), (281, 289, 292, 284), (284, 292, 294, 286), (289, 297, 300, 292), (292, 300, 302, 294), (297, 305, 308, 300), (300, 308, 311, 302), (250, 253, 261, 259), (253, 256, 264, 261), (259, 261, 269, 267), (261, 264, 272, 269), (267, 269, 277, 275), (269, 272, 280, 277), (275, 277, 285, 283), (277, 280, 288, 285), (283, 285, 293, 291), (285, 288, 296, 293), (291, 293, 301, 299), (293, 296, 304, 301), (299, 301, 310, 307), (301, 304, 313, 310)])
me_cube_005.polygons.foreach_set('use_smooth', [True] * 304)
_k = set([(0, 1), (0, 3), (0, 9), (1, 2), (2, 5), (2, 11), (3, 6), (5, 8), (6, 7), (6, 14), (7, 8), (8, 16), (9, 17), (11, 19), (14, 22), (16, 24), (17, 25), (19, 27), (22, 30), (24, 32), (25, 33), (27, 35), (30, 38), (32, 40), (33, 41), (35, 43), (38, 47), (40, 49), (41, 42), (41, 44), (42, 43), (43, 46), (44, 47), (46, 49), (47, 48), (48, 49)])
me_cube_005.attributes.new('sharp_edge', 'BOOLEAN', 'EDGE').data.foreach_set('value', [ (min(e.vertices), max(e.vertices)) in _k for e in me_cube_005.edges])
_uv = me_cube_005.uv_layers.new(name='UVMap')
_uv.uv.foreach_set('vector', [0.4391, 0.4212, 0.4305, 0.5197, 0.4922, 0.5154, 0.5026, 0.4007, 0.5026, 0.4007, 0.4922, 0.5154, 0.5547, 0.5009, 0.5691, 0.4088, 0.4305, 0.5197, 0.4316, 0.5963, 0.4984, 0.5955, 0.4922, 0.5154, 0.4922, 0.5154, 0.4984, 0.5955, 0.5644, 0.5902, 0.5547, 0.5009, 0.4391, -0.2722, 0.5026, -0.2711, 0.5031, 0.0329, 0.4371, 0.03391, 0.5026, -0.2711, 0.5691, -0.2782, 0.5631, 0.03317, 0.5031, 0.0329, 0.4371, 0.03391, 0.5031, 0.0329, 0.4933, 0.3498, 0.4425, 0.3483, 0.5031, 0.0329, 0.5631, 0.03317, 0.5561, 0.3477, 0.4933, 0.3498, 0.4425, 0.3483, 0.4933, 0.3498, 0.5001, 0.6583, 0.4365, 0.6596, 0.4933, 0.3498, 0.5561, 0.3477, 0.5538, 0.6677, 0.5001, 0.6583, 0.4365, 0.6596, 0.5001, 0.6583, 0.4988, 0.9629, 0.4449, 0.9754, 0.5001, 0.6583, 0.5538, 0.6677, 0.5638, 0.9724, 0.4988, 0.9629, 0.4449, 0.9754, 0.4988, 0.9629, 0.5043, 1.263, 0.4374, 1.279, 0.4988, 0.9629, 0.5638, 0.9724, 0.5716, 1.282, 0.5043, 1.263, 0.4374, 0.4192, 0.5043, 0.411, 0.5044, 0.5049, 0.4462, 0.4979, 0.5043, 0.411, 0.5716, 0.4296, 0.5548, 0.5128, 0.5044, 0.5049, 0.4462, 0.4979, 0.5044, 0.5049, 0.4998, 0.594, 0.4318, 0.589, 0.5044, 0.5049, 0.5548, 0.5128, 0.5716, 0.5926, 0.4998, 0.594, 0.4316, -0.2874, 0.435, 0.03102, 0.5006, 0.0221, 0.4984, -0.2739, 0.4984, -0.2739, 0.5006, 0.0221, 0.5628, 0.02672, 0.5644, -0.2625, 0.435, 0.03102, 0.4359, 0.3514, 0.5031, 0.3378, 0.5006, 0.0221, 0.5006, 0.0221, 0.5031, 0.3378, 0.5718, 0.3481, 0.5628, 0.02672, 0.4359, 0.3514, 0.4372, 0.6535, 0.4942, 0.6511, 0.5031, 0.3378, 0.5031, 0.3378, 0.4942, 0.6511, 0.5675, 0.6387, 0.5718, 0.3481, 0.4372, 0.6535, 0.4366, 0.9556, 0.4997, 0.961, 0.4942, 0.6511, 0.4942, 0.6511, 0.4997, 0.961, 0.5704, 0.9719, 0.5675, 0.6387, 0.4366, 0.9556, 0.4318, 1.281, 0.4998, 1.274, 0.4997, 0.961, 0.4997, 0.961, 0.4998, 1.274, 0.5716, 1.276, 0.5704, 0.9719, 0.4472, -0.2722, 0.4481, 0.03391, 0.5046, 0.03514, 0.5132, -0.2759, 0.5132, -0.2759, 0.5046, 0.03514, 0.5682, 0.03102, 0.5646, -0.2874, 0.4481, 0.03391, 0.441, 0.3483, 0.5076, 0.3479, 0.5046, 0.03514, 0.5046, 0.03514, 0.5076, 0.3479, 0.5622, 0.3514, 0.5682, 0.03102, 0.441, 0.3483, 0.436, 0.6596, 0.4957, 0.6608, 0.5076, 0.3479, 0.5076, 0.3479, 0.4957, 0.6608, 0.5537, 0.6535, 0.5622, 0.3514, 0.436, 0.6596, 0.4447, 0.9754, 0.4951, 0.9624, 0.4957, 0.6608, 0.4957, 0.6608, 0.4951, 0.9624, 0.5491, 0.9556, 0.5537, 0.6535, 0.4447, 0.9754, 0.4458, 1.279, 0.4986, 1.283, 0.4951, 0.9624, 0.4951, 0.9624, 0.4986, 1.283, 0.5597, 1.281, 0.5491, 0.9556, 0.4388, -0.2782, 0.5006, -0.2622, 0.5028, 0.03574, 0.4455, 0.03317, 0.5006, -0.2622, 0.5605, -0.2625, 0.5543, 0.02672, 0.5028, 0.03574, 0.4455, 0.03317, 0.5028, 0.03574, 0.5048, 0.33, 0.4364, 0.3477, 0.5028, 0.03574, 0.5543, 0.02672, 0.5492, 0.3481, 0.5048, 0.33, 0.4364, 0.3477, 0.5048, 0.33, 0.4918, 0.6526, 0.4322, 0.6677, 0.5048, 0.33, 0.5492, 0.3481, 0.5551, 0.6387, 0.4918, 0.6526, 0.4322, 0.6677, 0.4918, 0.6526, 0.4939, 0.9603, 0.4413, 0.9724, 0.4918, 0.6526, 0.5551, 0.6387, 0.5623, 0.9719, 0.4939, 0.9603, 0.4413, 0.9724, 0.4939, 0.9603, 0.5086, 1.273, 0.4528, 1.282, 0.4939, 0.9603, 0.5623, 0.9719, 0.5621, 1.276, 0.5086, 1.273, 0.4595, 0.8474, 0.4499, 0.9386, 0.5067, 0.9324, 0.4942, 0.8343, 0.4942, 0.8343, 0.5067, 0.9324, 0.5436, 0.9203, 0.5436, 0.8525, 0.4499, 0.9386, 0.4546, 1.021, 0.4936, 1.02, 0.5067, 0.9324, 0.5067, 0.9324, 0.4936, 1.02, 0.5398, 1.021, 0.5436, 0.9203, 0.4595, -0.5983, 0.4942, -0.5851, 0.5001, -0.2886, 0.4566, -0.2891, 0.4942, -0.5851, 0.5436, -0.6014, 0.5489, -0.2921, 0.5001, -0.2886, 0.4566, -0.2891, 0.5001, -0.2886, 0.5035, 0.02114, 0.4556, 0.02085, 0.5001, -0.2886, 0.5489, -0.2921, 0.5428, 0.02013, 0.5035, 0.02114, 0.4556, 0.02085, 0.5035, 0.02114, 0.5076, 0.3492, 0.4584, 0.3292, 0.5035, 0.02114, 0.5428, 0.02013, 0.533, 0.3384, 0.5076, 0.3492, 0.4584, 0.3292, 0.5076, 0.3492, 0.4999, 0.6412, 0.4564, 0.6363, 0.5076, 0.3492, 0.533, 0.3384, 0.5459, 0.633, 0.4999, 0.6412, 0.4564, 0.6363, 0.4999, 0.6412, 0.4977, 0.9437, 0.4625, 0.9462, 0.4999, 0.6412, 0.5459, 0.633, 0.5477, 0.9701, 0.4977, 0.9437, 0.4625, 0.9462, 0.4977, 0.9437, 0.5008, 1.26, 0.4541, 1.245, 0.4977, 0.9437, 0.5477, 0.9701, 0.5454, 1.263, 0.5008, 1.26, 0.4541, 1.245, 0.5008, 1.26, 0.5012, 1.566, 0.4543, 1.569, 0.5008, 1.26, 0.5454, 1.263, 0.5407, 1.569, 0.5012, 1.566, 0.4543, 0.8582, 0.5012, 0.8516, 0.5141, 0.9367, 0.4571, 0.9362, 0.5012, 0.8516, 0.5407, 0.8522, 0.546, 0.9426, 0.5141, 0.9367, 0.4571, 0.9362, 0.5141, 0.9367, 0.5018, 1.034, 0.4505, 1.024, 0.5141, 0.9367, 0.546, 0.9426, 0.5462, 1.024, 0.5018, 1.034, 0.4546, -0.6052, 0.4567, -0.2901, 0.4969, -0.2896, 0.4936, -0.6026, 0.4936, -0.6026, 0.4969, -0.2896, 0.5365, -0.2867, 0.5398, -0.5921, 0.4567, -0.2901, 0.4573, 0.0256, 0.4978, 0.02262, 0.4969, -0.2896, 0.4969, -0.2896, 0.4978, 0.02262, 0.541, 0.02746, 0.5365, -0.2867, 0.4573, 0.0256, 0.4567, 0.3313, 0.5002, 0.3359, 0.4978, 0.02262, 0.4978, 0.02262, 0.5002, 0.3359, 0.5429, 0.3361, 0.541, 0.02746, 0.4567, 0.3313, 0.4505, 0.6379, 0.5001, 0.6419, 0.5002, 0.3359, 0.5002, 0.3359, 0.5001, 0.6419, 0.5427, 0.6392, 0.5429, 0.3361, 0.4505, 0.6379, 0.458, 0.9588, 0.4961, 0.944, 0.5001, 0.6419, 0.5001, 0.6419, 0.4961, 0.944, 0.5349, 0.9635, 0.5427, 0.6392, 0.458, 0.9588, 0.4554, 1.255, 0.5015, 1.265, 0.4961, 0.944, 0.4961, 0.944, 0.5015, 1.265, 0.53, 1.256, 0.5349, 0.9635, 0.4554, 1.255, 0.4505, 1.563, 0.5018, 1.564, 0.5015, 1.265, 0.5015, 1.265, 0.5018, 1.564, 0.5462, 1.581, 0.53, 1.256, 0.7329, -0.5983, 0.7363, -0.2891, 0.7916, -0.2871, 0.794, -0.5982, 0.794, -0.5982, 0.7916, -0.2871, 0.8486, -0.2901, 0.8493, -0.6052, 0.7363, -0.2891, 0.7357, 0.02085, 0.7942, 0.0124, 0.7916, -0.2871, 0.7916, -0.2871, 0.7942, 0.0124, 0.8552, 0.0256, 0.8486, -0.2901, 0.7357, 0.02085, 0.7332, 0.3292, 0.7892, 0.3326, 0.7942, 0.0124, 0.7942, 0.0124, 0.7892, 0.3326, 0.8445, 0.3313, 0.8552, 0.0256, 0.7332, 0.3292, 0.7375, 0.6363, 0.7921, 0.6469, 0.7892, 0.3326, 0.7892, 0.3326, 0.7921, 0.6469, 0.8449, 0.6379, 0.8445, 0.3313, 0.7375, 0.6363, 0.7384, 0.9462, 0.7881, 0.9571, 0.7921, 0.6469, 0.7921, 0.6469, 0.7881, 0.9571, 0.8556, 0.9588, 0.8449, 0.6379, 0.7384, 0.9462, 0.7352, 1.245, 0.7921, 1.259, 0.7881, 0.9571, 0.7881, 0.9571, 0.7921, 1.259, 0.8513, 1.255, 0.8556, 0.9588, 0.7352, 1.245, 0.7402, 1.569, 0.7924, 1.569, 0.7921, 1.259, 0.7921, 1.259, 0.7924, 1.569, 0.8516, 1.563, 0.8513, 1.255, 0.7363, -0.6014, 0.7817, -0.5915, 0.7935, -0.2881, 0.7296, -0.2921, 0.7817, -0.5915, 0.8491, -0.5921, 0.8507, -0.2867, 0.7935, -0.2881, 0.7296, -0.2921, 0.7935, -0.2881, 0.7913, 0.02345, 0.7333, 0.02013, 0.7935, -0.2881, 0.8507, -0.2867, 0.849, 0.02746, 0.7913, 0.02345, 0.7333, 0.02013, 0.7913, 0.02345, 0.7933, 0.3296, 0.7407, 0.3384, 0.7913, 0.02345, 0.849, 0.02746, 0.8512, 0.3361, 0.7933, 0.3296, 0.7407, 0.3384, 0.7933, 0.3296, 0.788, 0.6437, 0.7399, 0.633, 0.7933, 0.3296, 0.8512, 0.3361, 0.8522, 0.6392, 0.788, 0.6437, 0.7399, 0.633, 0.788, 0.6437, 0.7826, 0.961, 0.7368, 0.9701, 0.788, 0.6437, 0.8522, 0.6392, 0.8538, 0.9635, 0.7826, 0.961, 0.7368, 0.9701, 0.7826, 0.961, 0.7931, 1.258, 0.7341, 1.263, 0.7826, 0.961, 0.8538, 0.9635, 0.8476, 1.256, 0.7931, 1.258, 0.7341, 1.263, 0.7931, 1.258, 0.7967, 1.569, 0.7361, 1.569, 0.7931, 1.258, 0.8476, 1.256, 0.851, 1.581, 0.7967, 1.569, 0.4631, 0.4094, 0.4569, 0.4948, 0.499, 0.4998, 0.4982, 0.4023, 0.4982, 0.4023, 0.499, 0.4998, 0.5421, 0.4975, 0.5361, 0.4292, 0.4569, 0.4948, 0.4673, 0.5759, 0.4969, 0.5876, 0.499, 0.4998, 0.499, 0.4998, 0.4969, 0.5876, 0.5448, 0.5882, 0.5421, 0.4975, 0.4631, -0.5981, 0.4982, -0.5993, 0.5024, -0.2828, 0.4455, -0.2968, 0.4982, -0.5993, 0.5361, -0.601, 0.5432, -0.2873, 0.5024, -0.2828, 0.4455, -0.2968, 0.5024, -0.2828, 0.4979, 0.03345, 0.4589, 0.01779, 0.5024, -0.2828, 0.5432, -0.2873, 0.5443, 0.01647, 0.4979, 0.03345, 0.4589, 0.01779, 0.4979, 0.03345, 0.5091, 0.3305, 0.4517, 0.3277, 0.4979, 0.03345, 0.5443, 0.01647, 0.543, 0.331, 0.5091, 0.3305, 0.4517, 0.3277, 0.5091, 0.3305, 0.5002, 0.6488, 0.4565, 0.6506, 0.5091, 0.3305, 0.543, 0.331, 0.5444, 0.6416, 0.5002, 0.6488, 0.4565, 0.6506, 0.5002, 0.6488, 0.4999, 0.9929, 0.4521, 1.006, 0.5002, 0.6488, 0.5444, 0.6416, 0.5298, 1.002, 0.4999, 0.9929, 0.4521, 1.006, 0.4999, 0.9929, 0.5009, 1.345, 0.4529, 1.336, 0.4999, 0.9929, 0.5298, 1.002, 0.5463, 1.344, 0.5009, 1.345, 0.4529, 1.336, 0.5009, 1.345, 0.5034, 1.68, 0.4563, 1.677, 0.5009, 1.345, 0.5463, 1.344, 0.5523, 1.671, 0.5034, 1.68, 0.4563, 0.4132, 0.5034, 0.419, 0.5006, 0.502, 0.4566, 0.5091, 0.5034, 0.419, 0.5523, 0.4094, 0.5418, 0.5062, 0.5006, 0.502, 0.4566, 0.5091, 0.5006, 0.502, 0.5019, 0.5823, 0.4562, 0.5748, 0.5006, 0.502, 0.5418, 0.5062, 0.5413, 0.5865, 0.5019, 0.5823, 0.4673, -0.5927, 0.4568, -0.2875, 0.4936, -0.2941, 0.4969, -0.6064, 0.4969, -0.6064, 0.4936, -0.2941, 0.5424, -0.2857, 0.5448, -0.5978, 0.4568, -0.2875, 0.4473, 0.03192, 0.5117, 0.01002, 0.4936, -0.2941, 0.4936, -0.2941, 0.5117, 0.01002, 0.5426, 0.01646, 0.5424, -0.2857, 0.4473, 0.03192, 0.45, 0.3147, 0.5057, 0.318, 0.5117, 0.01002, 0.5117, 0.01002, 0.5057, 0.318, 0.5395, 0.3294, 0.5426, 0.01646, 0.45, 0.3147, 0.4682, 0.6574, 0.5041, 0.6298, 0.5057, 0.318, 0.5057, 0.318, 0.5041, 0.6298, 0.5432, 0.6321, 0.5395, 0.3294, 0.4682, 0.6574, 0.4571, 0.9997, 0.5019, 1.005, 0.5041, 0.6298, 0.5041, 0.6298, 0.5019, 1.005, 0.5464, 1.016, 0.5432, 0.6321, 0.4571, 0.9997, 0.4667, 1.338, 0.5025, 1.342, 0.5019, 1.005, 0.5019, 1.005, 0.5025, 1.342, 0.543, 1.348, 0.5464, 1.016, 0.4667, 1.338, 0.4562, 1.678, 0.5019, 1.685, 0.5025, 1.342, 0.5025, 1.342, 0.5019, 1.685, 0.5413, 1.685, 0.543, 1.348, 0.4393, -0.5981, 0.4432, -0.2968, 0.4997, -0.2906, 0.4965, -0.6058, 0.4965, -0.6058, 0.4997, -0.2906, 0.5586, -0.2875, 0.5509, -0.5927, 0.4432, -0.2968, 0.4406, 0.01779, 0.5069, 0.02255, 0.4997, -0.2906, 0.4997, -0.2906, 0.5069, 0.02255, 0.5658, 0.03192, 0.5586, -0.2875, 0.4406, 0.01779, 0.4452, 0.3277, 0.5011, 0.3325, 0.5069, 0.02255, 0.5069, 0.02255, 0.5011, 0.3325, 0.5656, 0.3147, 0.5658, 0.03192, 0.4452, 0.3277, 0.4415, 0.6506, 0.5001, 0.6496, 0.5011, 0.3325, 0.5011, 0.3325, 0.5001, 0.6496, 0.5644, 0.6574, 0.5656, 0.3147, 0.4415, 0.6506, 0.4536, 1.006, 0.4925, 0.9985, 0.5001, 0.6496, 0.5001, 0.6496, 0.4925, 0.9985, 0.5536, 0.9997, 0.5644, 0.6574, 0.4536, 1.006, 0.4399, 1.336, 0.5004, 1.347, 0.4925, 0.9985, 0.4925, 0.9985, 0.5004, 1.347, 0.5528, 1.338, 0.5536, 0.9997, 0.4399, 1.336, 0.4418, 1.677, 0.5061, 1.686, 0.5004, 1.347, 0.5004, 1.347, 0.5061, 1.686, 0.5502, 1.678, 0.5528, 1.338, 0.4526, -0.601, 0.4983, -0.5948, 0.5014, -0.2732, 0.4463, -0.2873, 0.4983, -0.5948, 0.5591, -0.5978, 0.5569, -0.2857, 0.5014, -0.2732, 0.4463, -0.2873, 0.5014, -0.2732, 0.5111, 0.008293, 0.443, 0.01647, 0.5014, -0.2732, 0.5569, -0.2857, 0.5589, 0.01646, 0.5111, 0.008293, 0.443, 0.01647, 0.5111, 0.008293, 0.506, 0.3369, 0.4418, 0.331, 0.5111, 0.008293, 0.5589, 0.01646, 0.5581, 0.3294, 0.506, 0.3369, 0.4418, 0.331, 0.506, 0.3369, 0.4896, 0.6388, 0.4353, 0.6416, 0.506, 0.3369, 0.5581, 0.3294, 0.5661, 0.6321, 0.4896, 0.6388, 0.4353, 0.6416, 0.4896, 0.6388, 0.4997, 0.9957, 0.4444, 1.002, 0.4896, 0.6388, 0.5661, 0.6321, 0.5539, 1.016, 0.4997, 0.9957, 0.4444, 1.002, 0.4997, 0.9957, 0.5035, 1.34, 0.4456, 1.344, 0.4997, 0.9957, 0.5539, 1.016, 0.559, 1.348, 0.5035, 1.34, 0.4456, 1.344, 0.5035, 1.34, 0.5042, 1.671, 0.4392, 1.671, 0.5035, 1.34, 0.559, 1.348, 0.558, 1.685, 0.5042, 1.671, 0.4628, -0.01924, 0.4609, 0.05775, 0.4925, 0.07289, 0.4982, -0.0238, 0.4982, -0.0238, 0.4925, 0.07289, 0.5438, 0.06525, 0.542, -0.026, 0.4609, 0.05775, 0.4526, 0.1446, 0.4939, 0.1476, 0.4925, 0.07289, 0.4925, 0.07289, 0.4939, 0.1476, 0.5483, 0.1353, 0.5438, 0.06525, 0.4628, -0.5823, 0.4982, -0.5896, 0.5011, -0.2977, 0.4599, -0.2764, 0.4982, -0.5896, 0.542, -0.5972, 0.5435, -0.2885, 0.5011, -0.2977, 0.4599, -0.2764, 0.5011, -0.2977, 0.4995, 0.02106, 0.458, 0.02339, 0.5011, -0.2977, 0.5435, -0.2885, 0.5395, 0.01639, 0.4995, 0.02106, 0.458, 0.02339, 0.4995, 0.02106, 0.5, 0.3306, 0.4566, 0.3229, 0.4995, 0.02106, 0.5395, 0.01639, 0.5439, 0.3323, 0.5, 0.3306, 0.4566, 0.3229, 0.5, 0.3306, 0.501, 0.6255, 0.452, 0.6532, 0.5, 0.3306, 0.5439, 0.3323, 0.5429, 0.6606, 0.501, 0.6255, 0.452, 0.6532, 0.501, 0.6255, 0.4954, 0.9726, 0.4483, 0.9669, 0.501, 0.6255, 0.5429, 0.6606, 0.5487, 0.9754, 0.4954, 0.9726, 0.4483, 0.9669, 0.4954, 0.9726, 0.5015, 1.311, 0.4618, 1.306, 0.4954, 0.9726, 0.5487, 0.9754, 0.5425, 1.294, 0.5015, 1.311, 0.4618, 1.306, 0.5015, 1.311, 0.5092, 1.61, 0.4592, 1.604, 0.5015, 1.311, 0.5425, 1.294, 0.5361, 1.606, 0.5092, 1.61, 0.4592, -0.02019, 0.5092, -0.008069, 0.5063, 0.06869, 0.466, 0.06483, 0.5092, -0.008069, 0.5361, -0.02127, 0.5393, 0.05115, 0.5063, 0.06869, 0.466, 0.06483, 0.5063, 0.06869, 0.5002, 0.1508, 0.4559, 0.1526, 0.5063, 0.06869, 0.5393, 0.05115, 0.5553, 0.1469, 0.5002, 0.1508, 0.4526, -0.5911, 0.4591, -0.2865, 0.4987, -0.2886, 0.4939, -0.6126, 0.4939, -0.6126, 0.4987, -0.2886, 0.5407, -0.2929, 0.5483, -0.6063, 0.4591, -0.2865, 0.4581, 0.02113, 0.5057, 0.02417, 0.4987, -0.2886, 0.4987, -0.2886, 0.5057, 0.02417, 0.5552, 0.03279, 0.5407, -0.2929, 0.4581, 0.02113, 0.4572, 0.3308, 0.5007, 0.3275, 0.5057, 0.02417, 0.5057, 0.02417, 0.5007, 0.3275, 0.5415, 0.3308, 0.5552, 0.03279, 0.4572, 0.3308, 0.4474, 0.6494, 0.5002, 0.6437, 0.5007, 0.3275, 0.5007, 0.3275, 0.5002, 0.6437, 0.5386, 0.6391, 0.5415, 0.3308, 0.4474, 0.6494, 0.4564, 0.9605, 0.5053, 0.9564, 0.5002, 0.6437, 0.5002, 0.6437, 0.5053, 0.9564, 0.5388, 0.9635, 0.5386, 0.6391, 0.4564, 0.9605, 0.461, 1.284, 0.5025, 1.306, 0.5053, 0.9564, 0.5053, 0.9564, 0.5025, 1.306, 0.5481, 1.289, 0.5388, 0.9635, 0.461, 1.284, 0.4559, 1.608, 0.5002, 1.609, 0.5025, 1.306, 0.5025, 1.306, 0.5002, 1.609, 0.5553, 1.615, 0.5481, 1.289, 0.1519, -0.5823, 0.1393, -0.2764, 0.207, -0.2887, 0.2035, -0.5847, 0.2035, -0.5847, 0.207, -0.2887, 0.2642, -0.2865, 0.2617, -0.5911, 0.1393, -0.2764, 0.1487, 0.02339, 0.198, 0.01797, 0.207, -0.2887, 0.207, -0.2887, 0.198, 0.01797, 0.2674, 0.02113, 0.2642, -0.2865, 0.1487, 0.02339, 0.1505, 0.3229, 0.2075, 0.3307, 0.198, 0.01797, 0.198, 0.01797, 0.2075, 0.3307, 0.2655, 0.3308, 0.2674, 0.02113, 0.1505, 0.3229, 0.1481, 0.6532, 0.2108, 0.6455, 0.2075, 0.3307, 0.2075, 0.3307, 0.2108, 0.6455, 0.2637, 0.6494, 0.2655, 0.3308, 0.1481, 0.6532, 0.1405, 0.9669, 0.2072, 0.9654, 0.2108, 0.6455, 0.2108, 0.6455, 0.2072, 0.9654, 0.2668, 0.9605, 0.2637, 0.6494, 0.1405, 0.9669, 0.1508, 1.306, 0.207, 1.288, 0.2072, 0.9654, 0.2072, 0.9654, 0.207, 1.288, 0.273, 1.284, 0.2668, 0.9605, 0.1508, 1.306, 0.1513, 1.604, 0.2083, 1.606, 0.207, 1.288, 0.207, 1.288, 0.2083, 1.606, 0.2671, 1.608, 0.273, 1.284, 0.1474, -0.5972, 0.2085, -0.5971, 0.2011, -0.3035, 0.1488, -0.2885, 0.2085, -0.5971, 0.2555, -0.6063, 0.2687, -0.2929, 0.2011, -0.3035, 0.1488, -0.2885, 0.2011, -0.3035, 0.2082, 0.01528, 0.1522, 0.01639, 0.2011, -0.3035, 0.2687, -0.2929, 0.2641, 0.03279, 0.2082, 0.01528, 0.1522, 0.01639, 0.2082, 0.01528, 0.2007, 0.3216, 0.1474, 0.3323, 0.2082, 0.01528, 0.2641, 0.03279, 0.271, 0.3308, 0.2007, 0.3216, 0.1474, 0.3323, 0.2007, 0.3216, 0.2137, 0.6295, 0.1466, 0.6606, 0.2007, 0.3216, 0.271, 0.3308, 0.2663, 0.6391, 0.2137, 0.6295, 0.1466, 0.6606, 0.2137, 0.6295, 0.2085, 0.9655, 0.1466, 0.9754, 0.2137, 0.6295, 0.2663, 0.6391, 0.2674, 0.9635, 0.2085, 0.9655, 0.1466, 0.9754, 0.2085, 0.9655, 0.2052, 1.292, 0.1483, 1.294, 0.2085, 0.9655, 0.2674, 0.9635, 0.2676, 1.289, 0.2052, 1.292, 0.1483, 1.294, 0.2052, 1.292, 0.1991, 1.607, 0.1505, 1.606, 0.2052, 1.292, 0.2676, 1.289, 0.2633, 1.615, 0.1991, 1.607, 0.4631, 0.4094, 0.4569, 0.4948, 0.499, 0.4998, 0.4982, 0.4023, 0.4982, 0.4023, 0.499, 0.4998, 0.5421, 0.4975, 0.5361, 0.4292, 0.4569, 0.4948, 0.4673, 0.5759, 0.4969, 0.5876, 0.499, 0.4998, 0.499, 0.4998, 0.4969, 0.5876, 0.5448, 0.5882, 0.5421, 0.4975, 0.4631, -0.5981, 0.4982, -0.5993, 0.5024, -0.2828, 0.4455, -0.2968, 0.4982, -0.5993, 0.5361, -0.601, 0.5432, -0.2873, 0.5024, -0.2828, 0.4455, -0.2968, 0.5024, -0.2828, 0.4979, 0.03345, 0.4589, 0.01779, 0.5024, -0.2828, 0.5432, -0.2873, 0.5443, 0.01647, 0.4979, 0.03345, 0.4589, 0.01779, 0.4979, 0.03345, 0.5091, 0.3305, 0.4517, 0.3277, 0.4979, 0.03345, 0.5443, 0.01647, 0.543, 0.331, 0.5091, 0.3305, 0.4517, 0.3277, 0.5091, 0.3305, 0.5002, 0.6488, 0.4565, 0.6506, 0.5091, 0.3305, 0.543, 0.331, 0.5444, 0.6416, 0.5002, 0.6488, 0.4565, 0.6506, 0.5002, 0.6488, 0.4999, 0.9929, 0.4521, 1.006, 0.5002, 0.6488, 0.5444, 0.6416, 0.5298, 1.002, 0.4999, 0.9929, 0.4521, 1.006, 0.4999, 0.9929, 0.5009, 1.345, 0.4529, 1.336, 0.4999, 0.9929, 0.5298, 1.002, 0.5463, 1.344, 0.5009, 1.345, 0.4529, 1.336, 0.5009, 1.345, 0.5034, 1.68, 0.4563, 1.677, 0.5009, 1.345, 0.5463, 1.344, 0.5523, 1.671, 0.5034, 1.68, 0.4563, 0.4132, 0.5034, 0.419, 0.5006, 0.502, 0.4566, 0.5091, 0.5034, 0.419, 0.5523, 0.4094, 0.5418, 0.5062, 0.5006, 0.502, 0.4566, 0.5091, 0.5006, 0.502, 0.5019, 0.5823, 0.4562, 0.5748, 0.5006, 0.502, 0.5418, 0.5062, 0.5413, 0.5865, 0.5019, 0.5823, 0.4673, -0.5927, 0.4568, -0.2875, 0.4936, -0.2941, 0.4969, -0.6064, 0.4969, -0.6064, 0.4936, -0.2941, 0.5424, -0.2857, 0.5448, -0.5978, 0.4568, -0.2875, 0.4473, 0.03192, 0.5117, 0.01002, 0.4936, -0.2941, 0.4936, -0.2941, 0.5117, 0.01002, 0.5426, 0.01646, 0.5424, -0.2857, 0.4473, 0.03192, 0.45, 0.3147, 0.5057, 0.318, 0.5117, 0.01002, 0.5117, 0.01002, 0.5057, 0.318, 0.5395, 0.3294, 0.5426, 0.01646, 0.45, 0.3147, 0.4682, 0.6574, 0.5041, 0.6298, 0.5057, 0.318, 0.5057, 0.318, 0.5041, 0.6298, 0.5432, 0.6321, 0.5395, 0.3294, 0.4682, 0.6574, 0.4571, 0.9997, 0.5019, 1.005, 0.5041, 0.6298, 0.5041, 0.6298, 0.5019, 1.005, 0.5464, 1.016, 0.5432, 0.6321, 0.4571, 0.9997, 0.4667, 1.338, 0.5025, 1.342, 0.5019, 1.005, 0.5019, 1.005, 0.5025, 1.342, 0.543, 1.348, 0.5464, 1.016, 0.4667, 1.338, 0.4562, 1.678, 0.5019, 1.685, 0.5025, 1.342, 0.5025, 1.342, 0.5019, 1.685, 0.5413, 1.685, 0.543, 1.348, 0.4393, -0.5981, 0.4432, -0.2968, 0.4997, -0.2906, 0.4965, -0.6058, 0.4965, -0.6058, 0.4997, -0.2906, 0.5586, -0.2875, 0.5509, -0.5927, 0.4432, -0.2968, 0.4406, 0.01779, 0.5069, 0.02255, 0.4997, -0.2906, 0.4997, -0.2906, 0.5069, 0.02255, 0.5658, 0.03192, 0.5586, -0.2875, 0.4406, 0.01779, 0.4452, 0.3277, 0.5011, 0.3325, 0.5069, 0.02255, 0.5069, 0.02255, 0.5011, 0.3325, 0.5656, 0.3147, 0.5658, 0.03192, 0.4452, 0.3277, 0.4415, 0.6506, 0.5001, 0.6496, 0.5011, 0.3325, 0.5011, 0.3325, 0.5001, 0.6496, 0.5644, 0.6574, 0.5656, 0.3147, 0.4415, 0.6506, 0.4536, 1.006, 0.4925, 0.9985, 0.5001, 0.6496, 0.5001, 0.6496, 0.4925, 0.9985, 0.5536, 0.9997, 0.5644, 0.6574, 0.4536, 1.006, 0.4399, 1.336, 0.5004, 1.347, 0.4925, 0.9985, 0.4925, 0.9985, 0.5004, 1.347, 0.5528, 1.338, 0.5536, 0.9997, 0.4399, 1.336, 0.4418, 1.677, 0.5061, 1.686, 0.5004, 1.347, 0.5004, 1.347, 0.5061, 1.686, 0.5502, 1.678, 0.5528, 1.338, 0.4526, -0.601, 0.4983, -0.5948, 0.5014, -0.2732, 0.4463, -0.2873, 0.4983, -0.5948, 0.5591, -0.5978, 0.5569, -0.2857, 0.5014, -0.2732, 0.4463, -0.2873, 0.5014, -0.2732, 0.5111, 0.008293, 0.443, 0.01647, 0.5014, -0.2732, 0.5569, -0.2857, 0.5589, 0.01646, 0.5111, 0.008293, 0.443, 0.01647, 0.5111, 0.008293, 0.506, 0.3369, 0.4418, 0.331, 0.5111, 0.008293, 0.5589, 0.01646, 0.5581, 0.3294, 0.506, 0.3369, 0.4418, 0.331, 0.506, 0.3369, 0.4896, 0.6388, 0.4353, 0.6416, 0.506, 0.3369, 0.5581, 0.3294, 0.5661, 0.6321, 0.4896, 0.6388, 0.4353, 0.6416, 0.4896, 0.6388, 0.4997, 0.9957, 0.4444, 1.002, 0.4896, 0.6388, 0.5661, 0.6321, 0.5539, 1.016, 0.4997, 0.9957, 0.4444, 1.002, 0.4997, 0.9957, 0.5035, 1.34, 0.4456, 1.344, 0.4997, 0.9957, 0.5539, 1.016, 0.559, 1.348, 0.5035, 1.34, 0.4456, 1.344, 0.5035, 1.34, 0.5042, 1.671, 0.4392, 1.671, 0.5035, 1.34, 0.559, 1.348, 0.558, 1.685, 0.5042, 1.671])
me_cube_005.materials.append(mat_material_001)
me_cube_005.update()

# ---- objects
ob_cercamadeira = bpy.data.objects.new('cercaMadeira', me_cube_001)
ob_cercamadeira_001 = bpy.data.objects.new('cercaMadeira.001', me_cube_003)
ob_cercamadeira_002 = bpy.data.objects.new('cercaMadeira.002', me_cube_005)

# ---- transforms, parenting, visibility, modifiers, constraints
ob_cercamadeira.location = (0.0, 0.0, 0.0)
ob_cercamadeira_001.location = (0.0, 0.0, 0.0)
ob_cercamadeira_002.location = (0.0, 0.0, 0.0)

# ---- collection membership
col_collection.objects.link(ob_cercamadeira)
col_collection.objects.link(ob_cercamadeira_001)
col_collection.objects.link(ob_cercamadeira_002)

# ---- scene / render settings (as saved in the file)
scene.frame_start = 1; scene.frame_end = 250; scene.frame_set(1)
scene.render.engine = 'BLENDER_EEVEE_NEXT'
scene.render.bake_bias = 0.0
scene.render.bake_samples = 0
scene.cycles.sampling_pattern = 'TABULATED_SOBOL'
scene.eevee.use_volume_custom_range = False
bpy.context.view_layer.update()

# ---- added for rendering (the .blend has no active camera and no usable light): camera, sun
cam_auto = bpy.data.cameras.new('AutoCamera')
cam_auto.lens = 50.0
cam_auto.sensor_width = 36.0
cam_auto.clip_end = 1000.0
ob_auto_camera = bpy.data.objects.new('AutoCamera', cam_auto)
scene.collection.objects.link(ob_auto_camera)
ob_auto_camera.location = (13.9787, -17.0457, 15.3288)
ob_auto_camera.rotation_euler = (1.09748, -7.21219e-08, 0.694738)
scene.camera = ob_auto_camera
light_auto_sun = bpy.data.lights.new('AutoSun', 'SUN')
light_auto_sun.energy = 3.0
light_auto_sun.angle = 0.0523599
ob_auto_sun = bpy.data.objects.new('AutoSun', light_auto_sun)
scene.collection.objects.link(ob_auto_sun)
ob_auto_sun.rotation_euler = (0.872665, 0.174533, 0.523599)
bpy.context.view_layer.update()
